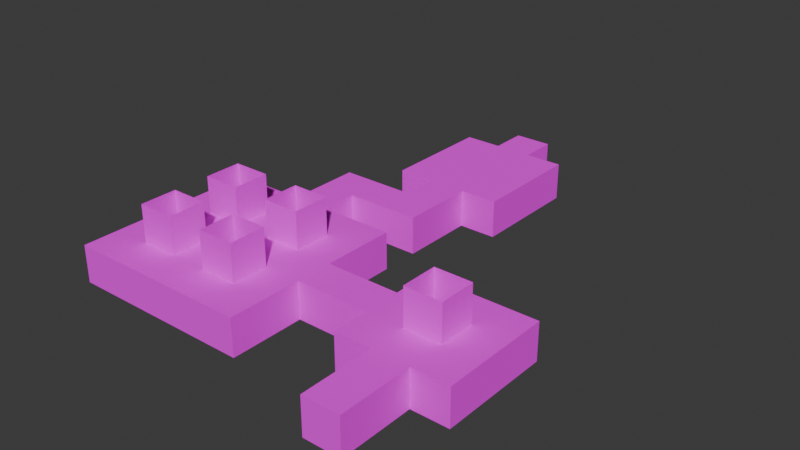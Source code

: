 # Source: ArtDungeonScene1.blend  (saved by Blender 4.5.90; exported with 4.5.12 LTS)
import bpy
from mathutils import Matrix  # noqa: F401  (used for matrix-valued properties, if any)

bpy.ops.wm.read_factory_settings(use_empty=True)
scene = bpy.context.scene
scene.name = 'Scene'

# ---- collections
col_collection = bpy.data.collections.new('Collection'); scene.collection.children.link(col_collection)

# ---- images (referenced by path relative to the original .blend; pixels are not part of the script)
import os
ASSET_DIR = os.environ.get("B2B_ASSET_DIR", "")  # directory of the original .blend (textures are referenced by path, not embedded)
HERE = os.path.dirname(os.path.abspath(__file__))  # packed textures are extracted next to this script under _unpacked/

def load_image(name, relpath, width, height, colorspace="sRGB"):
    """Load a texture the original file referenced (path relative to the .blend, or extracted next to this script)."""
    p = next((c for c in (os.path.join(HERE, relpath), os.path.join(ASSET_DIR, relpath)) if relpath and os.path.exists(c)), "")
    if p:
        img = bpy.data.images.load(p, check_existing=True)
        img.name = name
    else:  # same state as the original file: an image datablock whose file is absent (Cycles renders it pink)
        img = bpy.data.images.new(name, width, height)
        img.source = "FILE"
        img.filepath = "//" + (relpath or name)
    img.colorspace_settings.name = colorspace
    return img
img_ceilingtiles_png = load_image('CeilingTiles.png', 'CeilingTiles.png', 1024, 1024, 'sRGB')
img_tiles_moss_jpg = load_image('Tiles_Moss.jpg', 'Tiles_Moss.jpg', 1024, 1024, 'sRGB')
img_lightmap = load_image('Lightmap', 'Lightmap.png', 1024, 1024, 'sRGB')
img_wall_stone_png = load_image('Wall_Stone.png', 'Wall_Stone.png', 1024, 1024, 'sRGB')

# ---- materials (node trees are filled in below, after node groups)
mat_ceilingtiles = bpy.data.materials.new('CeilingTiles')
mat_ceilingtiles.alpha_threshold = 0.0
mat_ceilingtiles.use_backface_culling = True
mat_ceilingtiles.use_backface_culling_shadow = True
mat_ceilingtiles.roughness = 0.5
mat_ceilingtiles.line_color = (0.0, 0.0, 0.0, 1.0)
mat_groundtiles = bpy.data.materials.new('GroundTiles')
mat_wallstone = bpy.data.materials.new('WallStone')

# ---- material node trees
mat_ceilingtiles.use_nodes = True; mat_ceilingtiles.node_tree.nodes.clear()
_N = mat_ceilingtiles.node_tree.nodes; _L = mat_ceilingtiles.node_tree.links
n0 = _N.new('ShaderNodeOutputMaterial'); n0.name = 'Material Output'; n0.location = (324, 116)
n1 = _N.new('ShaderNodeBsdfPrincipled'); n1.name = 'Principled BSDF'; n1.location = (-76, 116)
n1.inputs[2].default_value = 1.0
n2 = _N.new('ShaderNodeTexImage'); n2.name = 'Image Texture'; n2.location = (-542, 241)
n2.image = img_ceilingtiles_png
n2.interpolation = 'Closest'
_L.new(n1.outputs[0], n0.inputs[0])
_L.new(n2.outputs[0], n1.inputs[0])
n0.is_active_output = True
mat_groundtiles.use_nodes = True; mat_groundtiles.node_tree.nodes.clear()
_N = mat_groundtiles.node_tree.nodes; _L = mat_groundtiles.node_tree.links
n0 = _N.new('ShaderNodeOutputMaterial'); n0.name = 'Material Output'; n0.location = (200, 100)
n1 = _N.new('ShaderNodeBsdfPrincipled'); n1.name = 'Principled BSDF'; n1.location = (-200, 100)
n1.inputs[2].default_value = 1.0
n2 = _N.new('ShaderNodeTexImage'); n2.name = 'Image Texture'; n2.location = (-490, 80)
n2.image = img_tiles_moss_jpg
n2.interpolation = 'Closest'
n3 = _N.new('ShaderNodeTexImage'); n3.name = 'Image Texture.001'; n3.location = (-203, 410)
n3.image = img_lightmap
n4 = _N.new('ShaderNodeUVMap'); n4.name = 'UV Map'; n4.location = (-431, 282)
n4.uv_map = 'LightMap'
_L.new(n4.outputs[0], n3.inputs[0])
_L.new(n1.outputs[0], n0.inputs[0])
_L.new(n2.outputs[0], n1.inputs[0])
n0.is_active_output = True
mat_wallstone.use_nodes = True; mat_wallstone.node_tree.nodes.clear()
_N = mat_wallstone.node_tree.nodes; _L = mat_wallstone.node_tree.links
n0 = _N.new('ShaderNodeOutputMaterial'); n0.name = 'Material Output'; n0.location = (301, 160)
n1 = _N.new('ShaderNodeBsdfPrincipled'); n1.name = 'Principled BSDF'; n1.location = (-99, 160)
n1.inputs[2].default_value = 1.0
n2 = _N.new('ShaderNodeTexImage'); n2.name = 'Image Texture'; n2.location = (-572, 207)
n2.image = img_wall_stone_png
n3 = _N.new('ShaderNodeTexImage'); n3.name = 'Image Texture.001'; n3.location = (-573, -71)
n3.image = img_lightmap
n4 = _N.new('ShaderNodeUVMap'); n4.name = 'UV Map'; n4.location = (-792, -146)
n4.uv_map = 'LightMap'
n5 = _N.new('ShaderNodeUVMap'); n5.name = 'UV Map.001'; n5.location = (-793, 81)
n5.uv_map = 'UVMap'
_L.new(n1.outputs[0], n0.inputs[0])
_L.new(n4.outputs[0], n3.inputs[0])
_L.new(n5.outputs[0], n2.inputs[0])
_L.new(n2.outputs[0], n1.inputs[0])
n0.is_active_output = True

# ---- world
world_world = bpy.data.worlds.new('World'); scene.world = world_world
world_world.use_nodes = True; world_world.node_tree.nodes.clear()
_N = world_world.node_tree.nodes; _L = world_world.node_tree.links
n0 = _N.new('ShaderNodeOutputWorld'); n0.name = 'World Output'; n0.location = (200, 100)
n1 = _N.new('ShaderNodeBackground'); n1.name = 'Background'; n1.location = (-200, 100)
n1.inputs[0].default_value = (0.05088, 0.05088, 0.05088, 1.0)
_L.new(n1.outputs[0], n0.inputs[0])
n0.is_active_output = True
world_world.color = (0.05088, 0.05088, 0.05088)
world_world.sun_shadow_jitter_overblur = 0.0

# ---- meshes
me_cube = bpy.data.meshes.new('Cube')
me_cube.from_pydata([(0.5, 0.5, 1.0), (0.5, 0.5, 0.0), (0.5, -0.5, 1.0), (0.5, -0.5, 0.0), (-0.5, 0.5, 1.0), (-0.5, 0.5, 0.0), (-0.5, -0.5, 1.0), (-0.5, -0.5, 0.0), (-0.5, -1.5, 0.0), (-0.5, -1.5, 1.0), (0.5, -1.5, 1.0), (0.5, -1.5, 0.0), (0.5, 1.5, 0.0), (-0.5, 1.5, 0.0), (0.5, 1.5, 1.0), (-0.5, 1.5, 1.0), (1.5, 0.5, 1.0), (1.5, 0.5, 0.0), (1.5, 1.5, 1.0), (1.5, 1.5, 0.0), (-1.5, 0.5, 1.0), (-1.5, 0.5, 0.0), (-1.5, 1.5, 1.0), (-1.5, 1.5, 0.0), (0.5, 2.5, 0.0), (-0.5, 2.5, 0.0), (0.5, 2.5, 1.0), (-0.5, 2.5, 1.0), (1.5, 2.5, 1.0), (1.5, 2.5, 0.0), (-1.5, 2.5, 1.0), (-1.5, 2.5, 0.0), (0.5, 3.5, 0.0), (-0.5, 3.5, 0.0), (0.5, 3.5, 1.0), (-0.5, 3.5, 1.0), (1.5, 3.5, 1.0), (1.5, 3.5, 0.0), (-1.5, 3.5, 1.0), (-1.5, 3.5, 0.0), (-0.5, 1.5, 2.0), (0.5, 1.5, 2.0), (-0.5, 2.5, 2.0), (0.5, 2.5, 2.0), (-2.5, 2.5, 1.0), (-2.5, 1.5, 1.0), (-2.5, 1.5, 0.0), (-2.5, 2.5, 0.0), (-3.5, 2.5, 1.0), (-3.5, 1.5, 1.0), (-3.5, 1.5, 0.0), (-3.5, 2.5, 0.0), (-4.5, 2.5, 1.0), (-4.5, 1.5, 1.0), (-4.5, 1.5, 0.0), (-4.5, 2.5, 0.0), (-3.5, 3.5, 1.0), (-3.5, 3.5, 0.0), (-4.5, 3.5, 1.0), (-4.5, 3.5, 0.0), (-3.5, 4.5, 1.0), (-3.5, 4.5, 0.0), (-4.5, 4.5, 1.0), (-4.5, 4.5, 0.0), (-3.5, 0.5, 1.0), (-3.5, 0.5, 0.0), (-4.5, 0.5, 1.0), (-4.5, 0.5, 0.0), (-3.5, -0.5, 1.0), (-3.5, -0.5, 0.0), (-4.5, -0.5, 1.0), (-4.5, -0.5, 0.0), (-5.5, 2.5, 1.0), (-5.5, 1.5, 1.0), (-5.5, 1.5, 0.0), (-5.5, 2.5, 0.0), (-5.5, 3.5, 1.0), (-5.5, 3.5, 0.0), (-5.5, 4.5, 1.0), (-5.5, 4.5, 0.0), (-5.5, 0.5, 1.0), (-5.5, 0.5, 0.0), (-5.5, -0.5, 1.0), (-5.5, -0.5, 0.0), (-6.5, 2.5, 1.0), (-6.5, 1.5, 1.0), (-6.5, 1.5, 0.0), (-6.5, 2.5, 0.0), (-6.5, 3.5, 1.0), (-6.5, 3.5, 0.0), (-6.5, 4.5, 1.0), (-6.5, 4.5, 0.0), (-6.5, 0.5, 1.0), (-6.5, 0.5, 0.0), (-6.5, -0.5, 1.0), (-6.5, -0.5, 0.0), (-7.5, 2.5, 1.0), (-7.5, 1.5, 1.0), (-7.5, 1.5, 0.0), (-7.5, 2.5, 0.0), (-7.5, 3.5, 1.0), (-7.5, 3.5, 0.0), (-7.5, 4.5, 1.0), (-7.5, 4.5, 0.0), (-7.5, 0.5, 1.0), (-7.5, 0.5, 0.0), (-7.5, -0.5, 1.0), (-7.5, -0.5, 0.0), (-8.5, 2.5, 1.0), (-8.5, 1.5, 1.0), (-8.5, 1.5, 0.0), (-8.5, 2.5, 0.0), (-8.5, 3.5, 1.0), (-8.5, 3.5, 0.0), (-8.5, 4.5, 1.0), (-8.5, 4.5, 0.0), (-8.5, 0.5, 1.0), (-8.5, 0.5, 0.0), (-8.5, -0.5, 1.0), (-8.5, -0.5, 0.0), (-4.5, 3.5, 2.0), (-4.5, 2.5, 2.0), (-4.5, 0.5, 2.0), (-4.5, 1.5, 2.0), (-5.5, 3.5, 2.0), (-5.5, 2.5, 2.0), (-5.5, 0.5, 2.0), (-5.5, 1.5, 2.0), (-7.5, 2.5, 2.0), (-6.5, 2.5, 2.0), (-6.5, 1.5, 2.0), (-7.5, 1.5, 2.0), (-6.5, 3.5, 2.0), (-6.5, 0.5, 2.0), (-7.5, 3.5, 2.0), (-7.5, 0.5, 2.0), (-6.5, 5.5, 0.0), (-5.5, 5.5, 0.0), (-5.5, 5.5, 1.0), (-6.5, 5.5, 1.0), (-6.5, 6.5, 0.0), (-5.5, 6.5, 0.0), (-5.5, 6.5, 1.0), (-6.5, 6.5, 1.0), (-4.5, 5.5, 1.0), (-4.5, 5.5, 0.0), (-4.5, 6.5, 1.0), (-4.5, 6.5, 0.0), (-3.5, 5.5, 1.0), (-3.5, 5.5, 0.0), (-3.5, 6.5, 1.0), (-3.5, 6.5, 0.0), (-4.5, 7.5, 1.0), (-4.5, 7.5, 0.0), (-3.5, 7.5, 1.0), (-3.5, 7.5, 0.0), (-4.5, 8.5, 1.0), (-4.5, 8.5, 0.0), (-3.5, 8.5, 1.0), (-3.5, 8.5, 0.0), (-2.5, 7.5, 1.0), (-2.5, 7.5, 0.0), (-2.5, 8.5, 1.0), (-2.5, 8.5, 0.0), (-5.5, 7.5, 1.0), (-5.5, 7.5, 0.0), (-5.5, 8.5, 1.0), (-5.5, 8.5, 0.0), (-4.5, 9.5, 1.0), (-4.5, 9.5, 0.0), (-3.5, 9.5, 1.0), (-3.5, 9.5, 0.0), (-2.5, 9.5, 1.0), (-2.5, 9.5, 0.0), (-5.5, 9.5, 1.0), (-5.5, 9.5, 0.0), (-4.5, 10.5, 1.0), (-4.5, 10.5, 0.0), (-3.5, 10.5, 1.0), (-3.5, 10.5, 0.0), (-2.5, 10.5, 1.0), (-2.5, 10.5, 0.0), (-5.5, 10.5, 1.0), (-5.5, 10.5, 0.0), (-4.5, 11.5, 1.0), (-4.5, 11.5, 0.0), (-3.5, 11.5, 1.0), (-3.5, 11.5, 0.0)], [], [(0, 2, 6, 4), (3, 7, 8, 11), (7, 5, 4, 6), (5, 7, 3, 1), (1, 3, 2, 0), (1, 0, 16, 17), (11, 8, 9, 10), (6, 2, 10, 9), (2, 3, 11, 10), (7, 6, 9, 8), (15, 22, 30, 27), (5, 13, 23, 21), (5, 1, 12, 13), (0, 4, 15, 14), (17, 16, 18, 19), (0, 14, 18, 16), (12, 1, 17, 19), (12, 19, 29, 24), (20, 21, 23, 22), (22, 23, 46, 45), (4, 5, 21, 20), (15, 4, 20, 22), (29, 28, 36, 37), (24, 29, 37, 32), (31, 25, 33, 39), (13, 12, 24, 25), (23, 13, 25, 31), (19, 18, 28, 29), (26, 14, 41, 43), (18, 14, 26, 28), (33, 32, 34, 35), (34, 32, 37, 36), (33, 35, 38, 39), (25, 24, 32, 33), (27, 30, 38, 35), (30, 31, 39, 38), (28, 26, 34, 36), (26, 27, 35, 34), (27, 26, 43, 42), (14, 15, 40, 41), (15, 27, 42, 40), (46, 47, 51, 50), (23, 31, 47, 46), (31, 30, 44, 47), (30, 22, 45, 44), (49, 50, 65, 64), (45, 46, 50, 49), (44, 45, 49, 48), (47, 44, 48, 51), (66, 70, 82, 80), (48, 49, 53, 52), (55, 51, 57, 59), (50, 51, 55, 54), (56, 58, 62, 60), (104, 97, 131, 135), (51, 48, 56, 57), (48, 52, 58, 56), (61, 60, 62, 63), (57, 56, 60, 61), (59, 57, 61, 63), (55, 59, 77, 75), (66, 64, 68, 70), (53, 49, 64, 66), (50, 54, 67, 65), (59, 63, 79, 77), (68, 69, 71, 70), (70, 71, 83, 82), (65, 67, 71, 69), (64, 65, 69, 68), (74, 75, 87, 86), (73, 80, 92, 85), (80, 82, 94, 92), (90, 91, 136, 139), (72, 73, 85, 84), (62, 58, 76, 78), (52, 53, 73, 72), (63, 62, 78, 79), (67, 54, 74, 81), (92, 104, 135, 133), (71, 67, 81, 83), (54, 55, 75, 74), (52, 72, 125, 121), (92, 94, 106, 104), (91, 90, 102, 103), (84, 85, 97, 96), (94, 95, 107, 106), (78, 76, 88, 90), (83, 81, 93, 95), (75, 77, 89, 87), (81, 74, 86, 93), (77, 79, 91, 89), (76, 72, 84, 88), (82, 83, 95, 94), (104, 106, 118, 116), (103, 102, 114, 115), (96, 97, 109, 108), (106, 107, 119, 118), (100, 96, 108, 112), (86, 87, 99, 98), (90, 88, 100, 102), (95, 93, 105, 107), (87, 89, 101, 99), (93, 86, 98, 105), (89, 91, 103, 101), (72, 76, 124, 125), (109, 110, 111, 108), (108, 111, 113, 112), (112, 113, 115, 114), (110, 109, 116, 117), (117, 116, 118, 119), (97, 104, 116, 109), (98, 99, 111, 110), (102, 100, 112, 114), (107, 105, 117, 119), (99, 101, 113, 111), (105, 98, 110, 117), (101, 103, 115, 113), (88, 84, 129, 132), (66, 80, 126, 122), (96, 100, 134, 128), (100, 88, 132, 134), (73, 53, 123, 127), (58, 52, 121, 120), (80, 73, 127, 126), (84, 96, 128, 129), (76, 58, 120, 124), (53, 66, 122, 123), (97, 85, 130, 131), (85, 92, 133, 130), (137, 138, 144, 145), (79, 78, 138, 137), (78, 90, 139, 138), (91, 79, 137, 136), (141, 142, 143, 140), (136, 137, 141, 140), (139, 136, 140, 143), (138, 139, 143, 142), (144, 146, 150, 148), (141, 137, 145, 147), (138, 142, 146, 144), (142, 141, 147, 146), (149, 148, 150, 151), (145, 144, 148, 149), (147, 145, 149, 151), (147, 151, 155, 153), (153, 155, 159, 157), (151, 150, 154, 155), (146, 147, 153, 152), (150, 146, 152, 154), (158, 156, 168, 170), (154, 158, 162, 160), (154, 152, 156, 158), (159, 163, 173, 171), (161, 160, 162, 163), (155, 154, 160, 161), (159, 155, 161, 163), (166, 167, 175, 174), (164, 165, 167, 166), (156, 152, 164, 166), (153, 157, 167, 165), (152, 153, 165, 164), (170, 168, 176, 178), (173, 172, 180, 181), (171, 173, 181, 179), (156, 166, 174, 168), (163, 162, 172, 173), (157, 159, 171, 169), (162, 158, 170, 172), (167, 157, 169, 175), (179, 178, 186, 187), (177, 176, 182, 183), (178, 179, 181, 180), (175, 169, 177, 183), (174, 175, 183, 182), (172, 170, 178, 180), (169, 171, 179, 177), (168, 174, 182, 176), (184, 185, 187, 186), (178, 176, 184, 186), (176, 177, 185, 184), (177, 179, 187, 185)])
me_cube.polygons.foreach_set('material_index', [0, 1, 2, 1, 2, 2, 2, 0, 2, 2, 0, 1, 1, 0, 2, 0, 1, 1, 2, 2, 2, 0, 2, 1, 1, 1, 1, 2, 2, 0, 2, 2, 2, 1, 0, 2, 0, 0, 2, 2, 2, 1, 1, 2, 0, 2, 2, 0, 2, 0, 0, 1, 1, 0, 2, 2, 0, 2, 2, 1, 1, 0, 0, 1, 1, 2, 2, 1, 2, 1, 0, 0, 2, 0, 0, 0, 2, 1, 2, 1, 1, 2, 0, 2, 0, 2, 0, 1, 1, 1, 1, 0, 2, 0, 2, 0, 2, 0, 1, 0, 1, 1, 1, 1, 2, 2, 2, 2, 2, 2, 0, 1, 0, 1, 1, 1, 1, 2, 2, 2, 2, 2, 2, 2, 2, 2, 2, 2, 2, 2, 2, 0, 1, 2, 1, 2, 0, 0, 1, 0, 2, 2, 2, 1, 1, 1, 2, 2, 0, 0, 0, 0, 1, 2, 2, 1, 2, 2, 0, 1, 2, 0, 2, 1, 0, 2, 1, 0, 1, 2, 2, 2, 1, 2, 0, 1, 0, 2, 0, 2, 1])
_uv = me_cube.uv_layers.new(name='UVMap')
_uv.uv.foreach_set('vector', [-6.079, -5.084, -6.079, -6.608, -4.556, -6.608, -4.556, -5.084, -1.464, 3.041, -1.002, 3.041, -1.002, 3.503, -1.464, 3.503, -4.885, 0.003396, -3.892, 0.003396, -3.892, 0.9958, -4.885, 0.9958, -1.002, 2.579, -1.002, 3.041, -1.464, 3.041, -1.464, 2.579, -3.892, 0.003396, -4.885, 0.003396, -4.885, 0.9958, -3.892, 0.9958, 3.551, 0.003396, 3.551, 0.9958, 4.543, 0.9958, 4.543, 0.003396, 3.551, 0.003396, 2.558, 0.003396, 2.558, 0.9958, 3.551, 0.9958, -4.556, -6.608, -6.079, -6.608, -6.079, -8.131, -4.556, -8.131, -4.885, 0.9958, -4.885, 0.003396, -5.877, 0.003396, -5.877, 0.9958, -4.885, 0.003396, -4.885, 0.9958, -5.877, 0.9958, -5.877, 0.003396, -4.556, -3.561, -3.033, -3.561, -3.033, -2.038, -4.556, -2.038, -1.002, 2.579, -1.002, 2.117, -0.5395, 2.117, -0.5395, 2.579, -1.002, 2.579, -1.464, 2.579, -1.464, 2.117, -1.002, 2.117, -6.079, -5.084, -4.556, -5.084, -4.556, -3.561, -6.079, -3.561, -3.892, 0.003396, -3.892, 0.9958, -2.9, 0.9958, -2.9, 0.003396, -6.079, -5.084, -6.079, -3.561, -7.603, -3.561, -7.603, -5.084, -1.464, 2.117, -1.464, 2.579, -1.926, 2.579, -1.926, 2.117, -1.464, 2.117, -1.926, 2.117, -1.926, 1.655, -1.464, 1.655, -3.892, 0.9958, -3.892, 0.003396, -2.9, 0.003396, -2.9, 0.9958, 1.566, 0.9958, 1.566, 0.003396, 0.5734, 0.003396, 0.5734, 0.9958, 2.558, 0.9958, 2.558, 0.003396, 1.566, 0.003396, 1.566, 0.9958, -4.556, -3.561, -4.556, -5.084, -3.033, -5.084, -3.033, -3.561, -1.908, 0.003396, -1.908, 0.9958, -0.9152, 0.9958, -0.9152, 0.003396, -1.464, 1.655, -1.926, 1.655, -1.926, 1.193, -1.464, 1.193, -0.5395, 1.655, -1.002, 1.655, -1.002, 1.193, -0.5395, 1.193, -1.002, 2.117, -1.464, 2.117, -1.464, 1.655, -1.002, 1.655, -0.5395, 2.117, -1.002, 2.117, -1.002, 1.655, -0.5395, 1.655, -2.9, 0.003396, -2.9, 0.9958, -1.908, 0.9958, -1.908, 0.003396, -1.908, 0.9958, -2.9, 0.9958, -2.9, 1.988, -1.908, 1.988, -7.603, -3.561, -6.079, -3.561, -6.079, -2.038, -7.603, -2.038, 2.558, 0.003396, 3.551, 0.003396, 3.551, 0.9958, 2.558, 0.9958, 3.551, 0.9958, 3.551, 0.003396, 4.543, 0.003396, 4.543, 0.9958, 2.558, 0.003396, 2.558, 0.9958, 1.566, 0.9958, 1.566, 0.003396, -1.002, 1.655, -1.464, 1.655, -1.464, 1.193, -1.002, 1.193, -4.556, -2.038, -3.033, -2.038, -3.033, -0.5149, -4.556, -0.5149, -1.908, 0.9958, -1.908, 0.003396, -0.9152, 0.003396, -0.9152, 0.9958, -7.603, -2.038, -6.079, -2.038, -6.079, -0.5149, -7.603, -0.5149, -6.079, -2.038, -4.556, -2.038, -4.556, -0.5149, -6.079, -0.5149, 2.558, 0.9958, 3.551, 0.9958, 3.551, 1.988, 2.558, 1.988, 3.551, 0.9958, 2.558, 0.9958, 2.558, 1.988, 3.551, 1.988, -2.9, 0.9958, -1.908, 0.9958, -1.908, 1.988, -2.9, 1.988, -0.07742, 2.117, -0.07742, 1.655, 0.3846, 1.655, 0.3846, 2.117, -0.5395, 2.117, -0.5395, 1.655, -0.07742, 1.655, -0.07742, 2.117, 1.566, 0.003396, 1.566, 0.9958, 0.5734, 0.9958, 0.5734, 0.003396, -3.033, -2.038, -3.033, -3.561, -1.51, -3.561, -1.51, -2.038, -2.9, 0.9958, -2.9, 0.003396, -3.892, 0.003396, -3.892, 0.9958, 0.5734, 0.9958, 0.5734, 0.003396, -0.419, 0.003396, -0.419, 0.9958, -1.51, -2.038, -1.51, -3.561, 0.01338, -3.561, 0.01338, -2.038, 0.5734, 0.003396, 0.5734, 0.9958, -0.419, 0.9958, -0.419, 0.003396, 1.537, -5.085, 1.537, -6.608, 3.06, -6.608, 3.06, -5.085, 0.01338, -2.038, 0.01338, -3.561, 1.537, -3.561, 1.537, -2.038, 0.8467, 1.655, 0.3846, 1.655, 0.3846, 1.193, 0.8467, 1.193, 0.3846, 2.117, 0.3846, 1.655, 0.8467, 1.655, 0.8467, 2.117, 0.01338, -0.515, 1.537, -0.515, 1.537, 1.008, 0.01338, 1.008, -3.892, 0.9958, -2.9, 0.9958, -2.9, 1.988, -3.892, 1.988, -1.908, 0.003396, -1.908, 0.9958, -0.9152, 0.9958, -0.9152, 0.003396, 0.01338, -2.038, 1.537, -2.038, 1.537, -0.515, 0.01338, -0.515, -0.419, 0.003396, -0.419, 0.9958, -1.411, 0.9958, -1.411, 0.003396, -0.9152, 0.003396, -0.9152, 0.9958, 0.07724, 0.9958, 0.07724, 0.003396, 0.8467, 1.193, 0.3846, 1.193, 0.3846, 0.731, 0.8467, 0.731, 0.8467, 1.655, 0.8467, 1.193, 1.309, 1.193, 1.309, 1.655, 1.537, -5.085, 0.01338, -5.085, 0.01338, -6.608, 1.537, -6.608, 1.537, -3.561, 0.01338, -3.561, 0.01338, -5.085, 1.537, -5.085, 0.3846, 2.117, 0.8467, 2.117, 0.8467, 2.579, 0.3846, 2.579, 0.8467, 1.193, 0.8467, 0.731, 1.309, 0.731, 1.309, 1.193, -0.419, 0.9958, -0.419, 0.003396, -1.411, 0.003396, -1.411, 0.9958, -1.411, 0.9958, -1.411, 0.003396, -2.404, 0.003396, -2.404, 0.9958, 0.3846, 2.579, 0.8467, 2.579, 0.8467, 3.041, 0.3846, 3.041, -3.892, 0.9958, -3.892, 0.003396, -4.885, 0.003396, -4.885, 0.9958, 1.309, 2.117, 1.309, 1.655, 1.771, 1.655, 1.771, 2.117, 3.06, -3.561, 3.06, -5.085, 4.583, -5.085, 4.583, -3.561, 3.06, -5.085, 3.06, -6.608, 4.583, -6.608, 4.583, -5.085, 0.07724, 0.9958, 0.07724, 0.003396, 1.07, 0.003396, 1.07, 0.9958, 3.06, -2.038, 3.06, -3.561, 4.583, -3.561, 4.583, -2.038, 1.537, 1.008, 1.537, -0.515, 3.06, -0.515, 3.06, 1.008, 1.537, -2.038, 1.537, -3.561, 3.06, -3.561, 3.06, -2.038, -1.411, 0.003396, -1.411, 0.9958, -2.404, 0.9958, -2.404, 0.003396, 0.8467, 2.579, 0.8467, 2.117, 1.309, 2.117, 1.309, 2.579, -3.396, 0.9958, -4.389, 0.9958, -4.389, 1.988, -3.396, 1.988, 0.8467, 3.041, 0.8467, 2.579, 1.309, 2.579, 1.309, 3.041, 0.8467, 2.117, 0.8467, 1.655, 1.309, 1.655, 1.309, 2.117, -1.411, 0.9958, -2.404, 0.9958, -2.404, 1.988, -1.411, 1.988, 4.583, -5.085, 4.583, -6.608, 6.106, -6.608, 6.106, -5.085, -3.396, 0.003396, -3.396, 0.9958, -4.389, 0.9958, -4.389, 0.003396, 4.583, -2.038, 4.583, -3.561, 6.106, -3.561, 6.106, -2.038, -3.396, 0.9958, -3.396, 0.003396, -4.389, 0.003396, -4.389, 0.9958, 3.06, 1.008, 3.06, -0.515, 4.583, -0.515, 4.583, 1.008, 1.309, 3.041, 1.309, 2.579, 1.771, 2.579, 1.771, 3.041, 1.309, 1.655, 1.309, 1.193, 1.771, 1.193, 1.771, 1.655, 1.309, 2.579, 1.309, 2.117, 1.771, 2.117, 1.771, 2.579, 1.309, 1.193, 1.309, 0.731, 1.771, 0.731, 1.771, 1.193, 3.06, -0.515, 3.06, -2.038, 4.583, -2.038, 4.583, -0.515, -2.404, 0.9958, -2.404, 0.003396, -3.396, 0.003396, -3.396, 0.9958, 6.106, -5.085, 6.106, -6.608, 7.629, -6.608, 7.629, -5.085, -4.389, 0.003396, -4.389, 0.9958, -5.381, 0.9958, -5.381, 0.003396, 6.106, -2.038, 6.106, -3.561, 7.629, -3.561, 7.629, -2.038, -4.389, 0.9958, -4.389, 0.003396, -5.381, 0.003396, -5.381, 0.9958, 6.106, -0.515, 6.106, -2.038, 7.629, -2.038, 7.629, -0.515, 1.771, 2.117, 1.771, 1.655, 2.233, 1.655, 2.233, 2.117, 4.583, 1.008, 4.583, -0.515, 6.106, -0.515, 6.106, 1.008, 1.771, 3.041, 1.771, 2.579, 2.233, 2.579, 2.233, 3.041, 1.771, 1.655, 1.771, 1.193, 2.233, 1.193, 2.233, 1.655, 1.771, 2.579, 1.771, 2.117, 2.233, 2.117, 2.233, 2.579, 1.771, 1.193, 1.771, 0.731, 2.233, 0.731, 2.233, 1.193, -1.908, 0.9958, -0.9152, 0.9958, -0.9152, 1.988, -1.908, 1.988, -2.9, 0.9958, -2.9, 0.003396, -1.908, 0.003396, -1.908, 0.9958, -1.908, 0.9958, -1.908, 0.003396, -0.9152, 0.003396, -0.9152, 0.9958, -0.9152, 0.9958, -0.9152, 0.003396, 0.07724, 0.003396, 0.07724, 0.9958, -2.9, 0.003396, -2.9, 0.9958, -3.892, 0.9958, -3.892, 0.003396, -3.892, 0.003396, -3.892, 0.9958, -4.885, 0.9958, -4.885, 0.003396, 6.106, -3.561, 6.106, -5.085, 7.629, -5.085, 7.629, -3.561, 2.233, 2.117, 2.233, 1.655, 2.695, 1.655, 2.695, 2.117, 6.106, 1.008, 6.106, -0.515, 7.629, -0.515, 7.629, 1.008, 2.233, 3.041, 2.233, 2.579, 2.695, 2.579, 2.695, 3.041, 2.233, 1.655, 2.233, 1.193, 2.695, 1.193, 2.695, 1.655, 2.233, 2.579, 2.233, 2.117, 2.695, 2.117, 2.695, 2.579, 2.233, 1.193, 2.233, 0.731, 2.695, 0.731, 2.695, 1.193, -0.9152, 0.9958, -1.908, 0.9958, -1.908, 1.988, -0.9152, 1.988, -1.411, 0.9958, -2.404, 0.9958, -2.404, 1.988, -1.411, 1.988, -1.908, 0.9958, -0.9152, 0.9958, -0.9152, 1.988, -1.908, 1.988, -4.389, 0.9958, -3.396, 0.9958, -3.396, 1.988, -4.389, 1.988, -2.404, 0.9958, -1.411, 0.9958, -1.411, 1.988, -2.404, 1.988, -0.9152, 0.9958, -1.908, 0.9958, -1.908, 1.988, -0.9152, 1.988, -3.892, 0.9958, -2.9, 0.9958, -2.9, 1.988, -3.892, 1.988, -3.396, 0.9958, -4.389, 0.9958, -4.389, 1.988, -3.396, 1.988, -2.404, 0.9958, -1.411, 0.9958, -1.411, 1.988, -2.404, 1.988, -2.9, 0.9958, -3.892, 0.9958, -3.892, 1.988, -2.9, 1.988, -4.389, 0.9958, -3.396, 0.9958, -3.396, 1.988, -4.389, 1.988, -2.9, 0.9958, -3.892, 0.9958, -3.892, 1.988, -2.9, 1.988, -2.404, 0.003396, -2.404, 0.9958, -1.411, 0.9958, -1.411, 0.003396, 0.07724, 0.003396, 0.07724, 0.9958, 1.07, 0.9958, 1.07, 0.003396, 3.06, 1.008, 4.583, 1.008, 4.583, 2.531, 3.06, 2.531, 1.771, 0.731, 1.309, 0.731, 1.309, 0.269, 1.771, 0.269, -2.404, 0.003396, -2.404, 0.9958, -3.396, 0.9958, -3.396, 0.003396, 1.771, 0.269, 1.309, 0.269, 1.309, -0.1931, 1.771, -0.1931, 1.07, 0.9958, 1.07, 0.003396, 2.062, 0.003396, 2.062, 0.9958, 3.06, 2.531, 4.583, 2.531, 4.583, 4.055, 3.06, 4.055, 1.537, 2.531, 1.537, 4.055, 0.01338, 4.055, 0.01338, 2.531, 1.309, -0.1931, 1.309, 0.269, 0.8467, 0.269, 0.8467, -0.1931, 3.06, 2.531, 3.06, 4.055, 1.537, 4.055, 1.537, 2.531, -2.404, 0.9958, -2.404, 0.003396, -1.411, 0.003396, -1.411, 0.9958, 1.07, 0.003396, 1.07, 0.9958, 2.062, 0.9958, 2.062, 0.003396, -1.411, 0.003396, -1.411, 0.9958, -0.419, 0.9958, -0.419, 0.003396, 0.8467, -0.1931, 0.8467, 0.269, 0.3846, 0.269, 0.3846, -0.1931, 0.8467, -0.1931, 0.3846, -0.1931, 0.3846, -0.6551, 0.8467, -0.6551, 0.8467, -0.6551, 0.3846, -0.6551, 0.3846, -1.117, 0.8467, -1.117, 2.062, 0.003396, 2.062, 0.9958, 3.054, 0.9958, 3.054, 0.003396, 2.062, 0.9958, 2.062, 0.003396, 3.054, 0.003396, 3.054, 0.9958, 0.01338, 4.055, 1.537, 4.055, 1.537, 5.578, 0.01338, 5.578, 0.01338, 7.101, 1.537, 7.101, 1.537, 8.624, 0.01338, 8.624, 0.01338, 5.578, 0.01338, 7.101, -1.51, 7.101, -1.51, 5.578, 0.01338, 5.578, 1.537, 5.578, 1.537, 7.101, 0.01338, 7.101, 0.3846, -1.117, -0.07742, -1.117, -0.07742, -1.579, 0.3846, -1.579, 3.054, 0.003396, 3.054, 0.9958, 4.047, 0.9958, 4.047, 0.003396, -0.419, 0.003396, -0.419, 0.9958, 0.5734, 0.9958, 0.5734, 0.003396, 0.3846, -1.117, 0.3846, -0.6551, -0.07742, -0.6551, -0.07742, -1.117, 4.047, 0.9958, 4.047, 0.003396, 5.039, 0.003396, 5.039, 0.9958, 3.054, 0.9958, 3.054, 0.003396, 4.047, 0.003396, 4.047, 0.9958, 1.537, 7.101, 1.537, 5.578, 3.06, 5.578, 3.06, 7.101, 0.8467, -0.6551, 0.8467, -1.117, 1.309, -1.117, 1.309, -0.6551, -1.411, 0.9958, -1.411, 0.003396, -2.404, 0.003396, -2.404, 0.9958, 0.01338, 8.624, 1.537, 8.624, 1.537, 10.15, 0.01338, 10.15, 5.039, 0.003396, 5.039, 0.9958, 6.032, 0.9958, 6.032, 0.003396, 0.3846, -1.579, -0.07742, -1.579, -0.07742, -2.041, 0.3846, -2.041, 1.537, 7.101, 3.06, 7.101, 3.06, 8.624, 1.537, 8.624, 4.047, 0.003396, 4.047, 0.9958, 5.039, 0.9958, 5.039, 0.003396, 0.8467, -1.117, 0.3846, -1.117, 0.3846, -1.579, 0.8467, -1.579, -1.51, 7.101, 0.01338, 7.101, 0.01338, 8.624, -1.51, 8.624, 1.309, -1.117, 0.8467, -1.117, 0.8467, -1.579, 1.309, -1.579, 6.032, 0.003396, 6.032, 0.9958, 7.024, 0.9958, 7.024, 0.003396, -1.411, 0.003396, -1.411, 0.9958, -2.404, 0.9958, -2.404, 0.003396, -0.419, 0.9958, -0.419, 0.003396, 0.5734, 0.003396, 0.5734, 0.9958, 1.309, -1.579, 0.8467, -1.579, 0.8467, -2.041, 1.309, -2.041, 5.039, 0.9958, 5.039, 0.003396, 6.032, 0.003396, 6.032, 0.9958, -1.51, 8.624, 0.01338, 8.624, 0.01338, 10.15, -1.51, 10.15, 0.8467, -1.579, 0.3846, -1.579, 0.3846, -2.041, 0.8467, -2.041, 1.537, 8.624, 3.06, 8.624, 3.06, 10.15, 1.537, 10.15, -1.411, 0.9958, -1.411, 0.003396, -0.419, 0.003396, -0.419, 0.9958, 0.01338, 10.15, 1.537, 10.15, 1.537, 11.67, 0.01338, 11.67, 6.032, 0.9958, 6.032, 0.003396, 7.024, 0.003396, 7.024, 0.9958, 0.8467, -2.041, 0.3846, -2.041, 0.3846, -2.503, 0.8467, -2.503])
_uv.active_render = True
_uv = me_cube.uv_layers.new(name='LightMap')
_uv.uv.foreach_set('vector', [0.06741, 0.004016, 0.004016, 0.004016, 0.004016, 0.06741, 0.06741, 0.06741, 0.06741, 0.07544, 0.004016, 0.07544, 0.004016, 0.1388, 0.06741, 0.1388, 0.1388, 0.004016, 0.07544, 0.004016, 0.07544, 0.06741, 0.1388, 0.06741, 0.1388, 0.07544, 0.07544, 0.07544, 0.07544, 0.1388, 0.1388, 0.1388, 0.06741, 0.1469, 0.004016, 0.1469, 0.004016, 0.2103, 0.06741, 0.2103, 0.2103, 0.004016, 0.1469, 0.004016, 0.1469, 0.06741, 0.2103, 0.06741, 0.2103, 0.07544, 0.1469, 0.07544, 0.1469, 0.1388, 0.2103, 0.1388, 0.1388, 0.1469, 0.07544, 0.1469, 0.07544, 0.2103, 0.1388, 0.2103, 0.2103, 0.1469, 0.1469, 0.1469, 0.1469, 0.2103, 0.2103, 0.2103, 0.06741, 0.2183, 0.004016, 0.2183, 0.004016, 0.2817, 0.06741, 0.2817, 0.2817, 0.004016, 0.2183, 0.004016, 0.2183, 0.06741, 0.2817, 0.06741, 0.1388, 0.2183, 0.07544, 0.2183, 0.07544, 0.2817, 0.1388, 0.2817, 0.2817, 0.07544, 0.2183, 0.07544, 0.2183, 0.1388, 0.2817, 0.1388, 0.2103, 0.2183, 0.1469, 0.2183, 0.1469, 0.2817, 0.2103, 0.2817, 0.2817, 0.1469, 0.2183, 0.1469, 0.2183, 0.2103, 0.2817, 0.2103, 0.2817, 0.2183, 0.2183, 0.2183, 0.2183, 0.2817, 0.2817, 0.2817, 0.06741, 0.2897, 0.004016, 0.2897, 0.004016, 0.3531, 0.06741, 0.3531, 0.3531, 0.004016, 0.2897, 0.004016, 0.2897, 0.06741, 0.3531, 0.06741, 0.3531, 0.07544, 0.2897, 0.07544, 0.2897, 0.1388, 0.3531, 0.1388, 0.1388, 0.2897, 0.07544, 0.2897, 0.07544, 0.3531, 0.1388, 0.3531, 0.2103, 0.2897, 0.1469, 0.2897, 0.1469, 0.3531, 0.2103, 0.3531, 0.3531, 0.1469, 0.2897, 0.1469, 0.2897, 0.2103, 0.3531, 0.2103, 0.3531, 0.2183, 0.2897, 0.2183, 0.2897, 0.2817, 0.3531, 0.2817, 0.2817, 0.2897, 0.2183, 0.2897, 0.2183, 0.3531, 0.2817, 0.3531, 0.3531, 0.2897, 0.2897, 0.2897, 0.2897, 0.3531, 0.3531, 0.3531, 0.4246, 0.004016, 0.3612, 0.004016, 0.3612, 0.06741, 0.4246, 0.06741, 0.06741, 0.3612, 0.004016, 0.3612, 0.004016, 0.4246, 0.06741, 0.4246, 0.4246, 0.07544, 0.3612, 0.07544, 0.3612, 0.1388, 0.4246, 0.1388, 0.1388, 0.3612, 0.07544, 0.3612, 0.07544, 0.4246, 0.1388, 0.4246, 0.2103, 0.3612, 0.1469, 0.3612, 0.1469, 0.4246, 0.2103, 0.4246, 0.4246, 0.1469, 0.3612, 0.1469, 0.3612, 0.2103, 0.4246, 0.2103, 0.2817, 0.3612, 0.2183, 0.3612, 0.2183, 0.4246, 0.2817, 0.4246, 0.4246, 0.2183, 0.3612, 0.2183, 0.3612, 0.2817, 0.4246, 0.2817, 0.3531, 0.3612, 0.2897, 0.3612, 0.2897, 0.4246, 0.3531, 0.4246, 0.4246, 0.2897, 0.3612, 0.2897, 0.3612, 0.3531, 0.4246, 0.3531, 0.4246, 0.3612, 0.3612, 0.3612, 0.3612, 0.4246, 0.4246, 0.4246, 0.496, 0.004016, 0.4326, 0.004016, 0.4326, 0.06741, 0.496, 0.06741, 0.06741, 0.4326, 0.004016, 0.4326, 0.004016, 0.496, 0.06741, 0.496, 0.496, 0.07544, 0.4326, 0.07544, 0.4326, 0.1388, 0.496, 0.1388, 0.1388, 0.4326, 0.07544, 0.4326, 0.07544, 0.496, 0.1388, 0.496, 0.2103, 0.4326, 0.1469, 0.4326, 0.1469, 0.496, 0.2103, 0.496, 0.496, 0.1469, 0.4326, 0.1469, 0.4326, 0.2103, 0.496, 0.2103, 0.496, 0.2183, 0.4326, 0.2183, 0.4326, 0.2817, 0.496, 0.2817, 0.2817, 0.4326, 0.2183, 0.4326, 0.2183, 0.496, 0.2817, 0.496, 0.496, 0.2897, 0.4326, 0.2897, 0.4326, 0.3531, 0.496, 0.3531, 0.3531, 0.4326, 0.2897, 0.4326, 0.2897, 0.496, 0.3531, 0.496, 0.496, 0.3612, 0.4326, 0.3612, 0.4326, 0.4246, 0.496, 0.4246, 0.4246, 0.4326, 0.3612, 0.4326, 0.3612, 0.496, 0.4246, 0.496, 0.496, 0.4326, 0.4326, 0.4326, 0.4326, 0.496, 0.496, 0.496, 0.5674, 0.004016, 0.504, 0.004016, 0.504, 0.06741, 0.5674, 0.06741, 0.06741, 0.504, 0.004016, 0.504, 0.004016, 0.5674, 0.06741, 0.5674, 0.5674, 0.07544, 0.504, 0.07544, 0.504, 0.1388, 0.5674, 0.1388, 0.1388, 0.504, 0.07544, 0.504, 0.07544, 0.5674, 0.1388, 0.5674, 0.5674, 0.1469, 0.504, 0.1469, 0.504, 0.2103, 0.5674, 0.2103, 0.2103, 0.504, 0.1469, 0.504, 0.1469, 0.5674, 0.2103, 0.5674, 0.2817, 0.504, 0.2183, 0.504, 0.2183, 0.5674, 0.2817, 0.5674, 0.5674, 0.2183, 0.504, 0.2183, 0.504, 0.2817, 0.5674, 0.2817, 0.5674, 0.2897, 0.504, 0.2897, 0.504, 0.3531, 0.5674, 0.3531, 0.3531, 0.504, 0.2897, 0.504, 0.2897, 0.5674, 0.3531, 0.5674, 0.4246, 0.504, 0.3612, 0.504, 0.3612, 0.5674, 0.4246, 0.5674, 0.5674, 0.3612, 0.504, 0.3612, 0.504, 0.4246, 0.5674, 0.4246, 0.496, 0.504, 0.4326, 0.504, 0.4326, 0.5674, 0.496, 0.5674, 0.5674, 0.4326, 0.504, 0.4326, 0.504, 0.496, 0.5674, 0.496, 0.5674, 0.504, 0.504, 0.504, 0.504, 0.5674, 0.5674, 0.5674, 0.6388, 0.004016, 0.5754, 0.004016, 0.5754, 0.06741, 0.6388, 0.06741, 0.06741, 0.5754, 0.004016, 0.5754, 0.004016, 0.6388, 0.06741, 0.6388, 0.6388, 0.07544, 0.5754, 0.07544, 0.5754, 0.1388, 0.6388, 0.1388, 0.1388, 0.5754, 0.07544, 0.5754, 0.07544, 0.6388, 0.1388, 0.6388, 0.6388, 0.1469, 0.5754, 0.1469, 0.5754, 0.2103, 0.6388, 0.2103, 0.2103, 0.5754, 0.1469, 0.5754, 0.1469, 0.6388, 0.2103, 0.6388, 0.6388, 0.2183, 0.5754, 0.2183, 0.5754, 0.2817, 0.6388, 0.2817, 0.2817, 0.5754, 0.2183, 0.5754, 0.2183, 0.6388, 0.2817, 0.6388, 0.3531, 0.5754, 0.2897, 0.5754, 0.2897, 0.6388, 0.3531, 0.6388, 0.6388, 0.2897, 0.5754, 0.2897, 0.5754, 0.3531, 0.6388, 0.3531, 0.6388, 0.3612, 0.5754, 0.3612, 0.5754, 0.4246, 0.6388, 0.4246, 0.4246, 0.5754, 0.3612, 0.5754, 0.3612, 0.6388, 0.4246, 0.6388, 0.6388, 0.4326, 0.5754, 0.4326, 0.5754, 0.496, 0.6388, 0.496, 0.496, 0.5754, 0.4326, 0.5754, 0.4326, 0.6388, 0.496, 0.6388, 0.6388, 0.504, 0.5754, 0.504, 0.5754, 0.5674, 0.6388, 0.5674, 0.5674, 0.5754, 0.504, 0.5754, 0.504, 0.6388, 0.5674, 0.6388, 0.6388, 0.5754, 0.5754, 0.5754, 0.5754, 0.6388, 0.6388, 0.6388, 0.7103, 0.004016, 0.6469, 0.004016, 0.6469, 0.06741, 0.7103, 0.06741, 0.06741, 0.6469, 0.004016, 0.6469, 0.004016, 0.7103, 0.06741, 0.7103, 0.7103, 0.07544, 0.6469, 0.07544, 0.6469, 0.1388, 0.7103, 0.1388, 0.1388, 0.6469, 0.07544, 0.6469, 0.07544, 0.7103, 0.1388, 0.7103, 0.2103, 0.6469, 0.1469, 0.6469, 0.1469, 0.7103, 0.2103, 0.7103, 0.7103, 0.1469, 0.6469, 0.1469, 0.6469, 0.2103, 0.7103, 0.2103, 0.2817, 0.6469, 0.2183, 0.6469, 0.2183, 0.7103, 0.2817, 0.7103, 0.7103, 0.2183, 0.6469, 0.2183, 0.6469, 0.2817, 0.7103, 0.2817, 0.7103, 0.2897, 0.6469, 0.2897, 0.6469, 0.3531, 0.7103, 0.3531, 0.3531, 0.6469, 0.2897, 0.6469, 0.2897, 0.7103, 0.3531, 0.7103, 0.7103, 0.3612, 0.6469, 0.3612, 0.6469, 0.4246, 0.7103, 0.4246, 0.4246, 0.6469, 0.3612, 0.6469, 0.3612, 0.7103, 0.4246, 0.7103, 0.496, 0.6469, 0.4326, 0.6469, 0.4326, 0.7103, 0.496, 0.7103, 0.7103, 0.4326, 0.6469, 0.4326, 0.6469, 0.496, 0.7103, 0.496, 0.7103, 0.504, 0.6469, 0.504, 0.6469, 0.5674, 0.7103, 0.5674, 0.5674, 0.6469, 0.504, 0.6469, 0.504, 0.7103, 0.5674, 0.7103, 0.7103, 0.5754, 0.6469, 0.5754, 0.6469, 0.6388, 0.7103, 0.6388, 0.6388, 0.6469, 0.5754, 0.6469, 0.5754, 0.7103, 0.6388, 0.7103, 0.7103, 0.6469, 0.6469, 0.6469, 0.6469, 0.7103, 0.7103, 0.7103, 0.06741, 0.7183, 0.004016, 0.7183, 0.004016, 0.7817, 0.06741, 0.7817, 0.7817, 0.004016, 0.7183, 0.004016, 0.7183, 0.06741, 0.7817, 0.06741, 0.7817, 0.07544, 0.7183, 0.07544, 0.7183, 0.1388, 0.7817, 0.1388, 0.1388, 0.7183, 0.07544, 0.7183, 0.07544, 0.7817, 0.1388, 0.7817, 0.2103, 0.7183, 0.1469, 0.7183, 0.1469, 0.7817, 0.2103, 0.7817, 0.7817, 0.1469, 0.7183, 0.1469, 0.7183, 0.2103, 0.7817, 0.2103, 0.7817, 0.2183, 0.7183, 0.2183, 0.7183, 0.2817, 0.7817, 0.2817, 0.2817, 0.7183, 0.2183, 0.7183, 0.2183, 0.7817, 0.2817, 0.7817, 0.3531, 0.7183, 0.2897, 0.7183, 0.2897, 0.7817, 0.3531, 0.7817, 0.7817, 0.2897, 0.7183, 0.2897, 0.7183, 0.3531, 0.7817, 0.3531, 0.7817, 0.3612, 0.7183, 0.3612, 0.7183, 0.4246, 0.7817, 0.4246, 0.4246, 0.7183, 0.3612, 0.7183, 0.3612, 0.7817, 0.4246, 0.7817, 0.496, 0.7183, 0.4326, 0.7183, 0.4326, 0.7817, 0.496, 0.7817, 0.7817, 0.4326, 0.7183, 0.4326, 0.7183, 0.496, 0.7817, 0.496, 0.5674, 0.7183, 0.504, 0.7183, 0.504, 0.7817, 0.5674, 0.7817, 0.7817, 0.504, 0.7183, 0.504, 0.7183, 0.5674, 0.7817, 0.5674, 0.7817, 0.5754, 0.7183, 0.5754, 0.7183, 0.6388, 0.7817, 0.6388, 0.6388, 0.7183, 0.5754, 0.7183, 0.5754, 0.7817, 0.6388, 0.7817, 0.7817, 0.6469, 0.7183, 0.6469, 0.7183, 0.7103, 0.7817, 0.7103, 0.7103, 0.7183, 0.6469, 0.7183, 0.6469, 0.7817, 0.7103, 0.7817, 0.7817, 0.7183, 0.7183, 0.7183, 0.7183, 0.7817, 0.7817, 0.7817, 0.06741, 0.7897, 0.004016, 0.7897, 0.004016, 0.8531, 0.06741, 0.8531, 0.8531, 0.004016, 0.7897, 0.004016, 0.7897, 0.06741, 0.8531, 0.06741, 0.1388, 0.7897, 0.07544, 0.7897, 0.07544, 0.8531, 0.1388, 0.8531, 0.8531, 0.07544, 0.7897, 0.07544, 0.7897, 0.1388, 0.8531, 0.1388, 0.2103, 0.7897, 0.1469, 0.7897, 0.1469, 0.8531, 0.2103, 0.8531, 0.8531, 0.1469, 0.7897, 0.1469, 0.7897, 0.2103, 0.8531, 0.2103, 0.8531, 0.2183, 0.7897, 0.2183, 0.7897, 0.2817, 0.8531, 0.2817, 0.2817, 0.7897, 0.2183, 0.7897, 0.2183, 0.8531, 0.2817, 0.8531, 0.8531, 0.2897, 0.7897, 0.2897, 0.7897, 0.3531, 0.8531, 0.3531, 0.3531, 0.7897, 0.2897, 0.7897, 0.2897, 0.8531, 0.3531, 0.8531, 0.8531, 0.3612, 0.7897, 0.3612, 0.7897, 0.4246, 0.8531, 0.4246, 0.4246, 0.7897, 0.3612, 0.7897, 0.3612, 0.8531, 0.4246, 0.8531, 0.8531, 0.4326, 0.7897, 0.4326, 0.7897, 0.496, 0.8531, 0.496, 0.496, 0.7897, 0.4326, 0.7897, 0.4326, 0.8531, 0.496, 0.8531, 0.5674, 0.7897, 0.504, 0.7897, 0.504, 0.8531, 0.5674, 0.8531, 0.8531, 0.504, 0.7897, 0.504, 0.7897, 0.5674, 0.8531, 0.5674, 0.8531, 0.5754, 0.7897, 0.5754, 0.7897, 0.6388, 0.8531, 0.6388, 0.6388, 0.7897, 0.5754, 0.7897, 0.5754, 0.8531, 0.6388, 0.8531, 0.8531, 0.6469, 0.7897, 0.6469, 0.7897, 0.7103, 0.8531, 0.7103, 0.7103, 0.7897, 0.6469, 0.7897, 0.6469, 0.8531, 0.7103, 0.8531, 0.8531, 0.7183, 0.7897, 0.7183, 0.7897, 0.7817, 0.8531, 0.7817, 0.7817, 0.7897, 0.7183, 0.7897, 0.7183, 0.8531, 0.7817, 0.8531, 0.8531, 0.7897, 0.7897, 0.7897, 0.7897, 0.8531, 0.8531, 0.8531, 0.06741, 0.8612, 0.004016, 0.8612, 0.004016, 0.9246, 0.06741, 0.9246, 0.9246, 0.004016, 0.8612, 0.004016, 0.8612, 0.06741, 0.9246, 0.06741, 0.9246, 0.07544, 0.8612, 0.07544, 0.8612, 0.1388, 0.9246, 0.1388, 0.1388, 0.8612, 0.07544, 0.8612, 0.07544, 0.9246, 0.1388, 0.9246, 0.9246, 0.1469, 0.8612, 0.1469, 0.8612, 0.2103, 0.9246, 0.2103, 0.2103, 0.8612, 0.1469, 0.8612, 0.1469, 0.9246, 0.2103, 0.9246, 0.9246, 0.2183, 0.8612, 0.2183, 0.8612, 0.2817, 0.9246, 0.2817, 0.2817, 0.8612, 0.2183, 0.8612, 0.2183, 0.9246, 0.2817, 0.9246, 0.3531, 0.8612, 0.2897, 0.8612, 0.2897, 0.9246, 0.3531, 0.9246, 0.9246, 0.2897, 0.8612, 0.2897, 0.8612, 0.3531, 0.9246, 0.3531, 0.9246, 0.3612, 0.8612, 0.3612, 0.8612, 0.4246, 0.9246, 0.4246, 0.4246, 0.8612, 0.3612, 0.8612, 0.3612, 0.9246, 0.4246, 0.9246, 0.9246, 0.4326, 0.8612, 0.4326, 0.8612, 0.496, 0.9246, 0.496, 0.496, 0.8612, 0.4326, 0.8612, 0.4326, 0.9246, 0.496, 0.9246, 0.5674, 0.8612, 0.504, 0.8612, 0.504, 0.9246, 0.5674, 0.9246, 0.9246, 0.504, 0.8612, 0.504, 0.8612, 0.5674, 0.9246, 0.5674, 0.6388, 0.8612, 0.5754, 0.8612, 0.5754, 0.9246, 0.6388, 0.9246, 0.9246, 0.5754, 0.8612, 0.5754, 0.8612, 0.6388, 0.9246, 0.6388, 0.9246, 0.6469, 0.8612, 0.6469, 0.8612, 0.7103, 0.9246, 0.7103, 0.7103, 0.8612, 0.6469, 0.8612, 0.6469, 0.9246, 0.7103, 0.9246, 0.9246, 0.7183, 0.8612, 0.7183, 0.8612, 0.7817, 0.9246, 0.7817, 0.7817, 0.8612, 0.7183, 0.8612, 0.7183, 0.9246, 0.7817, 0.9246, 0.8531, 0.8612, 0.7897, 0.8612, 0.7897, 0.9246, 0.8531, 0.9246, 0.9246, 0.7897, 0.8612, 0.7897, 0.8612, 0.8531, 0.9246, 0.8531, 0.9246, 0.8612, 0.8612, 0.8612, 0.8612, 0.9246, 0.9246, 0.9246, 0.996, 0.004016, 0.9326, 0.004016, 0.9326, 0.06741, 0.996, 0.06741, 0.06741, 0.9326, 0.004016, 0.9326, 0.004016, 0.996, 0.06741, 0.996, 0.1388, 0.9326, 0.07544, 0.9326, 0.07544, 0.996, 0.1388, 0.996, 0.996, 0.07544, 0.9326, 0.07544, 0.9326, 0.1388, 0.996, 0.1388, 0.996, 0.1469, 0.9326, 0.1469, 0.9326, 0.2103, 0.996, 0.2103, 0.2103, 0.9326, 0.1469, 0.9326, 0.1469, 0.996, 0.2103, 0.996, 0.996, 0.2183, 0.9326, 0.2183, 0.9326, 0.2817, 0.996, 0.2817, 0.2817, 0.9326, 0.2183, 0.9326, 0.2183, 0.996, 0.2817, 0.996, 0.996, 0.2897, 0.9326, 0.2897, 0.9326, 0.3531, 0.996, 0.3531, 0.3531, 0.9326, 0.2897, 0.9326, 0.2897, 0.996, 0.3531, 0.996, 0.4246, 0.9326, 0.3612, 0.9326, 0.3612, 0.996, 0.4246, 0.996, 0.996, 0.3612, 0.9326, 0.3612, 0.9326, 0.4246, 0.996, 0.4246])
_ca = me_cube.color_attributes.new('Attribute', 'BYTE_COLOR', 'CORNER')
_ca.data.foreach_set('color', [0.0331, 0.03071, 0.02122, 1.0, 0.01444, 0.01444, 0.01444, 1.0, 0.01444, 0.01444, 0.01444, 1.0, 0.0331, 0.03071, 0.02122, 1.0, 0.01444, 0.01444, 0.01444, 1.0, 0.01444, 0.01444, 0.01444, 1.0, 0.01444, 0.01444, 0.01444, 1.0, 0.01444, 0.01444, 0.01444, 1.0, 0.01444, 0.01444, 0.01444, 1.0, 0.6376, 0.5841, 0.3712, 1.0, 0.0331, 0.03071, 0.02122, 1.0, 0.01444, 0.01444, 0.01444, 1.0, 0.6376, 0.5841, 0.3712, 1.0, 0.01444, 0.01444, 0.01444, 1.0, 0.01444, 0.01444, 0.01444, 1.0, 0.6376, 0.5841, 0.3712, 1.0, 0.6376, 0.5841, 0.3712, 1.0, 0.01444, 0.01444, 0.01444, 1.0, 0.01444, 0.01444, 0.01444, 1.0, 0.0331, 0.03071, 0.02122, 1.0, 0.6376, 0.5841, 0.3712, 1.0, 0.0331, 0.03071, 0.02122, 1.0, 0.0331, 0.03071, 0.02122, 1.0, 0.6376, 0.5841, 0.3712, 1.0, 0.01444, 0.01444, 0.01444, 1.0, 0.01444, 0.01444, 0.01444, 1.0, 0.01444, 0.01444, 0.01444, 1.0, 0.01444, 0.01444, 0.01444, 1.0, 0.01444, 0.01444, 0.01444, 1.0, 0.01444, 0.01444, 0.01444, 1.0, 0.01444, 0.01444, 0.01444, 1.0, 0.01444, 0.01444, 0.01444, 1.0, 0.01444, 0.01444, 0.01444, 1.0, 0.01444, 0.01444, 0.01444, 1.0, 0.01444, 0.01444, 0.01444, 1.0, 0.01444, 0.01444, 0.01444, 1.0, 0.01444, 0.01444, 0.01444, 1.0, 0.01444, 0.01444, 0.01444, 1.0, 0.01444, 0.01444, 0.01444, 1.0, 0.01444, 0.01444, 0.01444, 1.0, 0.0331, 0.03071, 0.02122, 1.0, 0.0331, 0.03071, 0.02122, 1.0, 0.0331, 0.03071, 0.02122, 1.0, 0.0331, 0.03071, 0.02122, 1.0, 0.6376, 0.5841, 0.3712, 1.0, 0.6376, 0.5841, 0.3712, 1.0, 0.6376, 0.5841, 0.3712, 1.0, 0.6105, 0.5583, 0.3564, 1.0, 0.6376, 0.5841, 0.3712, 1.0, 0.6376, 0.5841, 0.3712, 1.0, 0.6376, 0.5841, 0.3712, 1.0, 0.6376, 0.5841, 0.3712, 1.0, 0.0331, 0.03071, 0.02122, 1.0, 0.0331, 0.03071, 0.02122, 1.0, 0.0331, 0.03071, 0.02122, 1.0, 0.0331, 0.03071, 0.02122, 1.0, 0.6376, 0.5841, 0.3712, 1.0, 0.0331, 0.03071, 0.02122, 1.0, 0.0331, 0.03071, 0.02122, 1.0, 0.6376, 0.5841, 0.3712, 1.0, 0.0331, 0.03071, 0.02122, 1.0, 0.0331, 0.03071, 0.02122, 1.0, 0.0331, 0.03071, 0.02122, 1.0, 0.0331, 0.03071, 0.02122, 1.0, 0.6376, 0.5841, 0.3712, 1.0, 0.6376, 0.5841, 0.3712, 1.0, 0.6376, 0.5841, 0.3712, 1.0, 0.6376, 0.5841, 0.3712, 1.0, 0.6376, 0.5841, 0.3712, 1.0, 0.6376, 0.5841, 0.3712, 1.0, 0.6376, 0.5841, 0.3712, 1.0, 0.6376, 0.5841, 0.3712, 1.0, 0.0331, 0.03071, 0.02122, 1.0, 0.6105, 0.5583, 0.3564, 1.0, 0.6376, 0.5841, 0.3712, 1.0, 0.0331, 0.03071, 0.02122, 1.0, 0.0331, 0.03071, 0.02122, 1.0, 0.6376, 0.5841, 0.3712, 1.0, 0.159, 0.147, 0.09531, 1.0, 0.01444, 0.01444, 0.01444, 1.0, 0.0331, 0.03071, 0.02122, 1.0, 0.6376, 0.5841, 0.3712, 1.0, 0.6105, 0.5583, 0.3564, 1.0, 0.0331, 0.03071, 0.02122, 1.0, 0.0331, 0.03071, 0.02122, 1.0, 0.0331, 0.03071, 0.02122, 1.0, 0.0331, 0.03071, 0.02122, 1.0, 0.0331, 0.03071, 0.02122, 1.0, 0.6376, 0.5841, 0.3712, 1.0, 0.02956, 0.02843, 0.02029, 1.0, 0.0331, 0.03071, 0.02122, 1.0, 0.624, 0.5711, 0.3663, 1.0, 0.6376, 0.5841, 0.3712, 1.0, 0.6376, 0.5841, 0.3712, 1.0, 0.624, 0.5711, 0.3663, 1.0, 0.6376, 0.5841, 0.3712, 1.0, 0.6376, 0.5841, 0.3712, 1.0, 0.6376, 0.5841, 0.3712, 1.0, 0.6376, 0.5841, 0.3712, 1.0, 0.6376, 0.5841, 0.3712, 1.0, 0.6376, 0.5841, 0.3712, 1.0, 0.6376, 0.5841, 0.3712, 1.0, 0.6376, 0.5841, 0.3712, 1.0, 0.6376, 0.5841, 0.3712, 1.0, 0.6376, 0.5841, 0.3712, 1.0, 0.6376, 0.5841, 0.3712, 1.0, 0.6376, 0.5841, 0.3712, 1.0, 0.6376, 0.5841, 0.3712, 1.0, 0.6376, 0.5841, 0.3712, 1.0, 0.0331, 0.03071, 0.02122, 1.0, 0.02956, 0.02843, 0.02029, 1.0, 0.6376, 0.5841, 0.3712, 1.0, 0.0331, 0.03071, 0.02122, 1.0, 0.0331, 0.03071, 0.02122, 1.0, 0.9647, 0.8879, 0.5583, 1.0, 0.9647, 0.8879, 0.5583, 1.0, 0.0331, 0.03071, 0.02122, 1.0, 0.0331, 0.03071, 0.02122, 1.0, 0.0331, 0.03071, 0.02122, 1.0, 0.02956, 0.02843, 0.02029, 1.0, 0.6376, 0.5841, 0.3712, 1.0, 0.6376, 0.5841, 0.3712, 1.0, 0.0331, 0.03071, 0.02122, 1.0, 0.0331, 0.03071, 0.02122, 1.0, 0.0331, 0.03071, 0.02122, 1.0, 0.6376, 0.5841, 0.3712, 1.0, 0.624, 0.5711, 0.3663, 1.0, 0.0331, 0.03071, 0.02122, 1.0, 0.6376, 0.5841, 0.3712, 1.0, 0.0331, 0.03071, 0.02122, 1.0, 0.0331, 0.03071, 0.02122, 1.0, 0.6376, 0.5841, 0.3712, 1.0, 0.6376, 0.5841, 0.3712, 1.0, 0.6376, 0.5841, 0.3712, 1.0, 0.6376, 0.5841, 0.3712, 1.0, 0.6376, 0.5841, 0.3712, 1.0, 0.0331, 0.03071, 0.02122, 1.0, 0.0331, 0.03071, 0.02122, 1.0, 0.0331, 0.03071, 0.02122, 1.0, 0.0331, 0.03071, 0.02122, 1.0, 0.0331, 0.03071, 0.02122, 1.0, 0.6376, 0.5841, 0.3712, 1.0, 0.6376, 0.5841, 0.3712, 1.0, 0.0331, 0.03071, 0.02122, 1.0, 0.02956, 0.02843, 0.02029, 1.0, 0.0331, 0.03071, 0.02122, 1.0, 0.0331, 0.03071, 0.02122, 1.0, 0.0331, 0.03071, 0.02122, 1.0, 0.0331, 0.03071, 0.02122, 1.0, 0.0331, 0.03071, 0.02122, 1.0, 0.0331, 0.03071, 0.02122, 1.0, 0.0331, 0.03071, 0.02122, 1.0, 0.0331, 0.03071, 0.02122, 1.0, 0.0331, 0.03071, 0.02122, 1.0, 0.9647, 0.8879, 0.5583, 1.0, 0.9647, 0.8879, 0.5583, 1.0, 0.0331, 0.03071, 0.02122, 1.0, 0.0331, 0.03071, 0.02122, 1.0, 0.9647, 0.8879, 0.5583, 1.0, 0.9647, 0.8879, 0.5583, 1.0, 0.0331, 0.03071, 0.02122, 1.0, 0.0331, 0.03071, 0.02122, 1.0, 0.9647, 0.8879, 0.5583, 1.0, 0.9647, 0.8879, 0.5583, 1.0, 0.159, 0.147, 0.09531, 1.0, 0.159, 0.147, 0.09531, 1.0, 0.1845, 0.1714, 0.1119, 1.0, 0.1845, 0.1714, 0.1119, 1.0, 0.6376, 0.5841, 0.3712, 1.0, 0.6376, 0.5841, 0.3712, 1.0, 0.159, 0.147, 0.09531, 1.0, 0.159, 0.147, 0.09531, 1.0, 0.6376, 0.5841, 0.3712, 1.0, 0.0331, 0.03071, 0.02122, 1.0, 0.01444, 0.01444, 0.01444, 1.0, 0.159, 0.147, 0.09531, 1.0, 0.0331, 0.03071, 0.02122, 1.0, 0.0331, 0.03071, 0.02122, 1.0, 0.01444, 0.01444, 0.01444, 1.0, 0.01444, 0.01444, 0.01444, 1.0, 0.03434, 0.0319, 0.02217, 1.0, 0.1845, 0.1714, 0.1119, 1.0, 0.1845, 0.1714, 0.1119, 1.0, 0.03434, 0.0319, 0.02217, 1.0, 0.01444, 0.01444, 0.01444, 1.0, 0.159, 0.147, 0.09531, 1.0, 0.1845, 0.1714, 0.1119, 1.0, 0.03434, 0.0319, 0.02217, 1.0, 0.01444, 0.01444, 0.01444, 1.0, 0.01444, 0.01444, 0.01444, 1.0, 0.03434, 0.0319, 0.02217, 1.0, 0.03434, 0.0319, 0.02217, 1.0, 0.159, 0.147, 0.09531, 1.0, 0.01444, 0.01444, 0.01444, 1.0, 0.03434, 0.0319, 0.02217, 1.0, 0.1845, 0.1714, 0.1119, 1.0, 0.03434, 0.0319, 0.02217, 1.0, 0.03434, 0.0319, 0.02217, 1.0, 0.03434, 0.0319, 0.02217, 1.0, 0.03434, 0.0319, 0.02217, 1.0, 0.03434, 0.0319, 0.02217, 1.0, 0.03434, 0.0319, 0.02217, 1.0, 0.03434, 0.0319, 0.02217, 1.0, 0.03434, 0.0319, 0.02217, 1.0, 0.6445, 0.5906, 0.3763, 1.0, 0.1845, 0.1714, 0.1119, 1.0, 0.1845, 0.1714, 0.1119, 1.0, 0.6445, 0.5906, 0.3763, 1.0, 0.1845, 0.1714, 0.1119, 1.0, 0.1845, 0.1714, 0.1119, 1.0, 0.6445, 0.5906, 0.3763, 1.0, 0.6376, 0.5841, 0.3712, 1.0, 0.03434, 0.0319, 0.02217, 1.0, 0.03434, 0.0319, 0.02217, 1.0, 0.03434, 0.0319, 0.02217, 1.0, 0.01764, 0.016, 0.01161, 1.0, 0.0331, 0.03071, 0.02122, 1.0, 0.03434, 0.0319, 0.02217, 1.0, 1.0, 0.9216, 0.5776, 1.0, 1.0, 0.9216, 0.5776, 1.0, 0.1845, 0.1714, 0.1119, 1.0, 0.03434, 0.0319, 0.02217, 1.0, 0.03434, 0.0319, 0.02217, 1.0, 0.1845, 0.1714, 0.1119, 1.0, 0.03434, 0.0319, 0.02217, 1.0, 0.03434, 0.0319, 0.02217, 1.0, 0.03434, 0.0319, 0.02217, 1.0, 0.03434, 0.0319, 0.02217, 1.0, 0.1413, 0.1329, 0.08866, 1.0, 0.01764, 0.016, 0.01161, 1.0, 0.03434, 0.0319, 0.02217, 1.0, 0.1845, 0.1714, 0.1119, 1.0, 0.1845, 0.1714, 0.1119, 1.0, 0.03434, 0.0319, 0.02217, 1.0, 0.01764, 0.016, 0.01161, 1.0, 0.1413, 0.1329, 0.08866, 1.0, 0.6445, 0.5906, 0.3763, 1.0, 0.1845, 0.1714, 0.1119, 1.0, 0.1413, 0.1329, 0.08866, 1.0, 0.1845, 0.1714, 0.1119, 1.0, 0.6445, 0.5906, 0.3763, 1.0, 0.6445, 0.5906, 0.3763, 1.0, 0.6445, 0.5906, 0.3763, 1.0, 0.6445, 0.5906, 0.3763, 1.0, 0.03434, 0.0319, 0.02217, 1.0, 0.03434, 0.0319, 0.02217, 1.0, 0.01764, 0.016, 0.01161, 1.0, 0.03434, 0.0319, 0.02217, 1.0, 0.03434, 0.0319, 0.02217, 1.0, 0.03434, 0.0319, 0.02217, 1.0, 0.03434, 0.0319, 0.02217, 1.0, 0.03434, 0.0319, 0.02217, 1.0, 0.1845, 0.1714, 0.1119, 1.0, 0.6376, 0.5841, 0.3712, 1.0, 0.6445, 0.5906, 0.3763, 1.0, 0.1845, 0.1714, 0.1119, 1.0, 0.6445, 0.5906, 0.3763, 1.0, 0.1845, 0.1714, 0.1119, 1.0, 0.1845, 0.1714, 0.1119, 1.0, 0.6445, 0.5906, 0.3763, 1.0, 0.01764, 0.016, 0.01161, 1.0, 0.1301, 0.1221, 0.08022, 1.0, 0.1845, 0.1714, 0.1119, 1.0, 0.03434, 0.0319, 0.02217, 1.0, 0.03434, 0.0319, 0.02217, 1.0, 0.1845, 0.1714, 0.1119, 1.0, 0.1845, 0.1714, 0.1119, 1.0, 0.03434, 0.0319, 0.02217, 1.0, 0.1845, 0.1714, 0.1119, 1.0, 0.6445, 0.5906, 0.3763, 1.0, 0.1845, 0.1714, 0.1119, 1.0, 0.1301, 0.1221, 0.08022, 1.0, 0.03434, 0.0319, 0.02217, 1.0, 0.1845, 0.1714, 0.1119, 1.0, 0.1301, 0.1221, 0.08022, 1.0, 0.01764, 0.016, 0.01161, 1.0, 0.6445, 0.5906, 0.3763, 1.0, 0.6445, 0.5906, 0.3763, 1.0, 0.6445, 0.5906, 0.3763, 1.0, 0.6172, 0.5647, 0.3613, 1.0, 0.03434, 0.0319, 0.02217, 1.0, 0.03434, 0.0319, 0.02217, 1.0, 0.03434, 0.0319, 0.02217, 1.0, 0.03434, 0.0319, 0.02217, 1.0, 0.03434, 0.0319, 0.02217, 1.0, 0.03434, 0.0319, 0.02217, 1.0, 0.03434, 0.0319, 0.02217, 1.0, 0.03434, 0.0319, 0.02217, 1.0, 0.03434, 0.0319, 0.02217, 1.0, 0.1845, 0.1714, 0.1119, 1.0, 0.01444, 0.01444, 0.01444, 1.0, 0.01444, 0.01444, 0.01444, 1.0, 0.03434, 0.0319, 0.02217, 1.0, 0.03434, 0.0319, 0.02217, 1.0, 0.03434, 0.0319, 0.02217, 1.0, 0.03434, 0.0319, 0.02217, 1.0, 0.03434, 0.0319, 0.02217, 1.0, 0.03434, 0.0319, 0.02217, 1.0, 0.03434, 0.0319, 0.02217, 1.0, 0.03434, 0.0319, 0.02217, 1.0, 0.03434, 0.0319, 0.02217, 1.0, 0.03434, 0.0319, 0.02217, 1.0, 0.03434, 0.0319, 0.02217, 1.0, 0.03434, 0.0319, 0.02217, 1.0, 0.1845, 0.1714, 0.1119, 1.0, 0.03434, 0.0319, 0.02217, 1.0, 0.03434, 0.0319, 0.02217, 1.0, 0.1845, 0.1714, 0.1119, 1.0, 0.6445, 0.5906, 0.3763, 1.0, 0.6376, 0.5841, 0.3712, 1.0, 0.6445, 0.5906, 0.3763, 1.0, 0.6445, 0.5906, 0.3763, 1.0, 0.03434, 0.0319, 0.02217, 1.0, 0.0331, 0.03071, 0.02122, 1.0, 1.0, 0.9216, 0.5776, 1.0, 1.0, 0.9216, 0.5776, 1.0, 0.1845, 0.1714, 0.1119, 1.0, 0.6445, 0.5906, 0.3763, 1.0, 0.6445, 0.5906, 0.3763, 1.0, 0.1845, 0.1714, 0.1119, 1.0, 0.6376, 0.5841, 0.3712, 1.0, 0.6445, 0.5906, 0.3763, 1.0, 0.6445, 0.5906, 0.3763, 1.0, 0.6445, 0.5906, 0.3763, 1.0, 0.03434, 0.0319, 0.02217, 1.0, 0.03434, 0.0319, 0.02217, 1.0, 1.0, 0.9216, 0.5776, 1.0, 1.0, 0.9216, 0.5776, 1.0, 0.03434, 0.0319, 0.02217, 1.0, 0.03434, 0.0319, 0.02217, 1.0, 0.01764, 0.016, 0.01161, 1.0, 0.0331, 0.03071, 0.02122, 1.0, 0.1845, 0.1714, 0.1119, 1.0, 0.03434, 0.0319, 0.02217, 1.0, 0.03434, 0.0319, 0.02217, 1.0, 0.1845, 0.1714, 0.1119, 1.0, 0.03434, 0.0319, 0.02217, 1.0, 0.03434, 0.0319, 0.02217, 1.0, 0.03434, 0.0319, 0.02217, 1.0, 0.03434, 0.0319, 0.02217, 1.0, 0.03434, 0.0319, 0.02217, 1.0, 0.1845, 0.1714, 0.1119, 1.0, 0.1845, 0.1714, 0.1119, 1.0, 0.01764, 0.016, 0.01161, 1.0, 0.03434, 0.0319, 0.02217, 1.0, 0.03434, 0.0319, 0.02217, 1.0, 0.03434, 0.0319, 0.02217, 1.0, 0.03434, 0.0319, 0.02217, 1.0, 0.1845, 0.1714, 0.1119, 1.0, 0.6445, 0.5906, 0.3763, 1.0, 0.6445, 0.5906, 0.3763, 1.0, 0.1845, 0.1714, 0.1119, 1.0, 0.6445, 0.5906, 0.3763, 1.0, 0.6445, 0.5906, 0.3763, 1.0, 0.6445, 0.5906, 0.3763, 1.0, 0.6445, 0.5906, 0.3763, 1.0, 0.6445, 0.5906, 0.3763, 1.0, 0.6445, 0.5906, 0.3763, 1.0, 0.6172, 0.5647, 0.3613, 1.0, 0.6445, 0.5906, 0.3763, 1.0, 0.6445, 0.5906, 0.3763, 1.0, 0.1845, 0.1714, 0.1119, 1.0, 0.1845, 0.1714, 0.1119, 1.0, 0.6445, 0.5906, 0.3763, 1.0, 0.03434, 0.0319, 0.02217, 1.0, 0.03434, 0.0319, 0.02217, 1.0, 0.03434, 0.0319, 0.02217, 1.0, 0.03434, 0.0319, 0.02217, 1.0, 0.03434, 0.0319, 0.02217, 1.0, 0.1845, 0.1714, 0.1119, 1.0, 0.1845, 0.1714, 0.1119, 1.0, 0.03434, 0.0319, 0.02217, 1.0, 0.0331, 0.03071, 0.02122, 1.0, 0.01764, 0.016, 0.01161, 1.0, 0.01764, 0.016, 0.01161, 1.0, 0.03434, 0.0319, 0.02217, 1.0, 0.1845, 0.1714, 0.1119, 1.0, 0.03434, 0.0319, 0.02217, 1.0, 0.01764, 0.016, 0.01161, 1.0, 0.1301, 0.1221, 0.08022, 1.0, 0.03434, 0.0319, 0.02217, 1.0, 0.03434, 0.0319, 0.02217, 1.0, 0.03434, 0.0319, 0.02217, 1.0, 0.03434, 0.0319, 0.02217, 1.0, 0.01764, 0.016, 0.01161, 1.0, 0.1845, 0.1714, 0.1119, 1.0, 0.1301, 0.1221, 0.08022, 1.0, 0.01764, 0.016, 0.01161, 1.0, 0.03434, 0.0319, 0.02217, 1.0, 0.03434, 0.0319, 0.02217, 1.0, 0.03434, 0.0319, 0.02217, 1.0, 0.03434, 0.0319, 0.02217, 1.0, 0.6172, 0.5647, 0.3613, 1.0, 0.6445, 0.5906, 0.3763, 1.0, 0.6445, 0.5906, 0.3763, 1.0, 0.6445, 0.5906, 0.3763, 1.0, 0.03434, 0.0319, 0.02217, 1.0, 0.03434, 0.0319, 0.02217, 1.0, 0.03434, 0.0319, 0.02217, 1.0, 0.03434, 0.0319, 0.02217, 1.0, 0.1845, 0.1714, 0.1119, 1.0, 0.6445, 0.5906, 0.3763, 1.0, 0.6445, 0.5906, 0.3763, 1.0, 0.1845, 0.1714, 0.1119, 1.0, 0.6445, 0.5906, 0.3763, 1.0, 0.6445, 0.5906, 0.3763, 1.0, 0.6445, 0.5906, 0.3763, 1.0, 0.6445, 0.5906, 0.3763, 1.0, 0.6445, 0.5906, 0.3763, 1.0, 0.6172, 0.5647, 0.3613, 1.0, 0.6445, 0.5906, 0.3763, 1.0, 0.6445, 0.5906, 0.3763, 1.0, 0.6445, 0.5906, 0.3763, 1.0, 0.1845, 0.1714, 0.1119, 1.0, 0.1845, 0.1714, 0.1119, 1.0, 0.6445, 0.5906, 0.3763, 1.0, 0.03434, 0.0319, 0.02217, 1.0, 0.03434, 0.0319, 0.02217, 1.0, 1.0, 0.9216, 0.5776, 1.0, 1.0, 0.9216, 0.5776, 1.0, 0.03434, 0.0319, 0.02217, 1.0, 0.1845, 0.1714, 0.1119, 1.0, 0.1845, 0.1714, 0.1119, 1.0, 0.03434, 0.0319, 0.02217, 1.0, 0.03434, 0.0319, 0.02217, 1.0, 0.1845, 0.1714, 0.1119, 1.0, 0.1845, 0.1714, 0.1119, 1.0, 0.03434, 0.0319, 0.02217, 1.0, 0.03434, 0.0319, 0.02217, 1.0, 0.1845, 0.1714, 0.1119, 1.0, 0.1301, 0.1221, 0.08022, 1.0, 0.01764, 0.016, 0.01161, 1.0, 0.1845, 0.1714, 0.1119, 1.0, 0.03434, 0.0319, 0.02217, 1.0, 0.03434, 0.0319, 0.02217, 1.0, 0.1845, 0.1714, 0.1119, 1.0, 0.1845, 0.1714, 0.1119, 1.0, 0.03434, 0.0319, 0.02217, 1.0, 0.01764, 0.016, 0.01161, 1.0, 0.1301, 0.1221, 0.08022, 1.0, 0.03434, 0.0319, 0.02217, 1.0, 0.0331, 0.03071, 0.02122, 1.0, 0.03434, 0.0319, 0.02217, 1.0, 0.03434, 0.0319, 0.02217, 1.0, 0.6445, 0.5906, 0.3763, 1.0, 0.6445, 0.5906, 0.3763, 1.0, 0.1845, 0.1714, 0.1119, 1.0, 0.1845, 0.1714, 0.1119, 1.0, 0.03434, 0.0319, 0.02217, 1.0, 0.03434, 0.0319, 0.02217, 1.0, 0.03434, 0.0319, 0.02217, 1.0, 0.01764, 0.016, 0.01161, 1.0, 0.1845, 0.1714, 0.1119, 1.0, 0.6445, 0.5906, 0.3763, 1.0, 0.1845, 0.1714, 0.1119, 1.0, 0.1301, 0.1221, 0.08022, 1.0, 0.6445, 0.5906, 0.3763, 1.0, 0.6445, 0.5906, 0.3763, 1.0, 0.1845, 0.1714, 0.1119, 1.0, 0.1845, 0.1714, 0.1119, 1.0, 0.6445, 0.5906, 0.3763, 1.0, 0.6445, 0.5906, 0.3763, 1.0, 0.1845, 0.1714, 0.1119, 1.0, 0.1845, 0.1714, 0.1119, 1.0, 0.6445, 0.5906, 0.3763, 1.0, 0.1845, 0.1714, 0.1119, 1.0, 0.1301, 0.1221, 0.08022, 1.0, 0.1845, 0.1714, 0.1119, 1.0, 0.03434, 0.0319, 0.02217, 1.0, 0.03434, 0.0319, 0.02217, 1.0, 1.0, 0.9216, 0.5776, 1.0, 1.0, 0.9216, 0.5776, 1.0, 0.03434, 0.0319, 0.02217, 1.0, 0.03434, 0.0319, 0.02217, 1.0, 1.0, 0.9216, 0.5776, 1.0, 1.0, 0.9216, 0.5776, 1.0, 0.03434, 0.0319, 0.02217, 1.0, 0.03434, 0.0319, 0.02217, 1.0, 1.0, 0.9216, 0.5776, 1.0, 1.0, 0.9216, 0.5776, 1.0, 0.03434, 0.0319, 0.02217, 1.0, 0.03434, 0.0319, 0.02217, 1.0, 1.0, 0.9216, 0.5776, 1.0, 1.0, 0.9216, 0.5776, 1.0, 0.03434, 0.0319, 0.02217, 1.0, 0.03434, 0.0319, 0.02217, 1.0, 1.0, 0.9216, 0.5776, 1.0, 1.0, 0.9216, 0.5776, 1.0, 0.03434, 0.0319, 0.02217, 1.0, 0.03434, 0.0319, 0.02217, 1.0, 1.0, 0.9216, 0.5776, 1.0, 1.0, 0.9216, 0.5776, 1.0, 0.03434, 0.0319, 0.02217, 1.0, 0.03434, 0.0319, 0.02217, 1.0, 1.0, 0.9216, 0.5776, 1.0, 1.0, 0.9216, 0.5776, 1.0, 0.03434, 0.0319, 0.02217, 1.0, 0.03434, 0.0319, 0.02217, 1.0, 1.0, 0.9216, 0.5776, 1.0, 1.0, 0.9216, 0.5776, 1.0, 0.03434, 0.0319, 0.02217, 1.0, 0.03434, 0.0319, 0.02217, 1.0, 1.0, 0.9216, 0.5776, 1.0, 1.0, 0.9216, 0.5776, 1.0, 0.03434, 0.0319, 0.02217, 1.0, 0.03434, 0.0319, 0.02217, 1.0, 1.0, 0.9216, 0.5776, 1.0, 1.0, 0.9216, 0.5776, 1.0, 0.03434, 0.0319, 0.02217, 1.0, 0.03434, 0.0319, 0.02217, 1.0, 1.0, 0.9216, 0.5776, 1.0, 1.0, 0.9216, 0.5776, 1.0, 0.03434, 0.0319, 0.02217, 1.0, 0.03434, 0.0319, 0.02217, 1.0, 1.0, 0.9216, 0.5776, 1.0, 1.0, 0.9216, 0.5776, 1.0, 0.01444, 0.01444, 0.01444, 1.0, 0.01444, 0.01444, 0.01444, 1.0, 0.01444, 0.01444, 0.01444, 1.0, 0.01444, 0.01444, 0.01444, 1.0, 0.1845, 0.1714, 0.1119, 1.0, 0.03434, 0.0319, 0.02217, 1.0, 0.01444, 0.01444, 0.01444, 1.0, 0.01444, 0.01444, 0.01444, 1.0, 0.03434, 0.0319, 0.02217, 1.0, 0.03434, 0.0319, 0.02217, 1.0, 0.01444, 0.01444, 0.01444, 1.0, 0.01444, 0.01444, 0.01444, 1.0, 0.1845, 0.1714, 0.1119, 1.0, 0.1845, 0.1714, 0.1119, 1.0, 0.01444, 0.01444, 0.01444, 1.0, 0.01444, 0.01444, 0.01444, 1.0, 0.01444, 0.01444, 0.01444, 1.0, 0.01444, 0.01444, 0.01444, 1.0, 0.01444, 0.01444, 0.01444, 1.0, 0.01444, 0.01444, 0.01444, 1.0, 0.01444, 0.01444, 0.01444, 1.0, 0.01444, 0.01444, 0.01444, 1.0, 0.01444, 0.01444, 0.01444, 1.0, 0.01444, 0.01444, 0.01444, 1.0, 0.01444, 0.01444, 0.01444, 1.0, 0.01444, 0.01444, 0.01444, 1.0, 0.01444, 0.01444, 0.01444, 1.0, 0.01444, 0.01444, 0.01444, 1.0, 0.01444, 0.01444, 0.01444, 1.0, 0.01444, 0.01444, 0.01444, 1.0, 0.01444, 0.01444, 0.01444, 1.0, 0.01444, 0.01444, 0.01444, 1.0, 0.01444, 0.01444, 0.01444, 1.0, 0.01444, 0.01444, 0.01444, 1.0, 0.01444, 0.01444, 0.01444, 1.0, 0.01444, 0.01444, 0.01444, 1.0, 0.01444, 0.01444, 0.01444, 1.0, 0.01444, 0.01444, 0.01444, 1.0, 0.01444, 0.01444, 0.01444, 1.0, 0.01444, 0.01444, 0.01444, 1.0, 0.01444, 0.01444, 0.01444, 1.0, 0.01444, 0.01444, 0.01444, 1.0, 0.01444, 0.01444, 0.01444, 1.0, 0.01444, 0.01444, 0.01444, 1.0, 0.01444, 0.01444, 0.01444, 1.0, 0.01444, 0.01444, 0.01444, 1.0, 0.01444, 0.01444, 0.01444, 1.0, 0.01444, 0.01444, 0.01444, 1.0, 0.01444, 0.01444, 0.01444, 1.0, 0.01444, 0.01444, 0.01444, 1.0, 0.01444, 0.01444, 0.01444, 1.0, 0.01444, 0.01444, 0.01444, 1.0, 0.01444, 0.01444, 0.01444, 1.0, 0.01444, 0.01444, 0.01444, 1.0, 0.01444, 0.01444, 0.01444, 1.0, 0.01444, 0.01444, 0.01444, 1.0, 0.01444, 0.01444, 0.01444, 1.0, 0.01444, 0.01444, 0.01444, 1.0, 0.01444, 0.01444, 0.01444, 1.0, 0.01444, 0.01444, 0.01444, 1.0, 0.01444, 0.01444, 0.01444, 1.0, 0.01444, 0.01444, 0.01444, 1.0, 0.01444, 0.01444, 0.01444, 1.0, 0.01444, 0.01444, 0.01444, 1.0, 0.01444, 0.01444, 0.01444, 1.0, 0.01444, 0.01444, 0.01444, 1.0, 0.01444, 0.01444, 0.01444, 1.0, 0.01444, 0.01444, 0.01444, 1.0, 0.01444, 0.01444, 0.01444, 1.0, 0.01444, 0.01444, 0.01444, 1.0, 0.01444, 0.01444, 0.01444, 1.0, 0.01444, 0.01444, 0.01444, 1.0, 0.01444, 0.01444, 0.01444, 1.0, 0.01444, 0.01444, 0.01444, 1.0, 0.01444, 0.01444, 0.01444, 1.0, 0.01444, 0.01444, 0.01444, 1.0, 0.01444, 0.01444, 0.01444, 1.0, 0.01444, 0.01444, 0.01444, 1.0, 0.01444, 0.01444, 0.01444, 1.0, 0.01444, 0.01444, 0.01444, 1.0, 0.01444, 0.01444, 0.01444, 1.0, 0.01444, 0.01444, 0.01444, 1.0, 0.01444, 0.01444, 0.01444, 1.0, 0.01444, 0.01444, 0.01444, 1.0, 0.01444, 0.01444, 0.01444, 1.0, 0.01444, 0.01444, 0.01444, 1.0, 0.01444, 0.01444, 0.01444, 1.0, 0.01444, 0.01444, 0.01444, 1.0, 0.01444, 0.01444, 0.01444, 1.0, 0.01444, 0.01444, 0.01444, 1.0, 0.01444, 0.01444, 0.01444, 1.0, 0.01444, 0.01444, 0.01444, 1.0, 0.01444, 0.01444, 0.01444, 1.0, 0.01444, 0.01444, 0.01444, 1.0, 0.01444, 0.01444, 0.01444, 1.0, 0.01444, 0.01444, 0.01444, 1.0, 0.01444, 0.01444, 0.01444, 1.0, 0.01444, 0.01444, 0.01444, 1.0, 0.01444, 0.01444, 0.01444, 1.0, 0.01444, 0.01444, 0.01444, 1.0, 0.01444, 0.01444, 0.01444, 1.0, 0.01444, 0.01444, 0.01444, 1.0, 0.01444, 0.01444, 0.01444, 1.0, 0.01444, 0.01444, 0.01444, 1.0, 0.01444, 0.01444, 0.01444, 1.0, 0.01444, 0.01444, 0.01444, 1.0, 0.01444, 0.01444, 0.01444, 1.0, 0.01444, 0.01444, 0.01444, 1.0, 0.01444, 0.01444, 0.01444, 1.0, 0.01444, 0.01444, 0.01444, 1.0, 0.01444, 0.01444, 0.01444, 1.0, 0.01444, 0.01444, 0.01444, 1.0, 0.01444, 0.01444, 0.01444, 1.0, 0.01444, 0.01444, 0.01444, 1.0, 0.01444, 0.01444, 0.01444, 1.0, 0.01444, 0.01444, 0.01444, 1.0, 0.01444, 0.01444, 0.01444, 1.0, 0.01444, 0.01444, 0.01444, 1.0, 0.01444, 0.01444, 0.01444, 1.0, 0.01444, 0.01444, 0.01444, 1.0, 0.01444, 0.01444, 0.01444, 1.0, 0.01444, 0.01444, 0.01444, 1.0, 0.01444, 0.01444, 0.01444, 1.0, 0.01444, 0.01444, 0.01444, 1.0, 0.01444, 0.01444, 0.01444, 1.0, 0.01444, 0.01444, 0.01444, 1.0, 0.01444, 0.01444, 0.01444, 1.0, 0.01444, 0.01444, 0.01444, 1.0, 0.01444, 0.01444, 0.01444, 1.0, 0.01444, 0.01444, 0.01444, 1.0, 0.01444, 0.01444, 0.01444, 1.0, 0.01444, 0.01444, 0.01444, 1.0, 0.01444, 0.01444, 0.01444, 1.0, 0.01444, 0.01444, 0.01444, 1.0, 0.01444, 0.01444, 0.01444, 1.0, 0.01444, 0.01444, 0.01444, 1.0, 0.01444, 0.01444, 0.01444, 1.0, 0.01444, 0.01444, 0.01444, 1.0, 0.01444, 0.01444, 0.01444, 1.0, 0.01444, 0.01444, 0.01444, 1.0, 0.01444, 0.01444, 0.01444, 1.0, 0.01444, 0.01444, 0.01444, 1.0, 0.01444, 0.01444, 0.01444, 1.0, 0.01444, 0.01444, 0.01444, 1.0, 0.01444, 0.01444, 0.01444, 1.0, 0.01444, 0.01444, 0.01444, 1.0, 0.01444, 0.01444, 0.01444, 1.0, 0.01444, 0.01444, 0.01444, 1.0, 0.01444, 0.01444, 0.01444, 1.0, 0.01444, 0.01444, 0.01444, 1.0, 0.01444, 0.01444, 0.01444, 1.0, 0.01444, 0.01444, 0.01444, 1.0, 0.01444, 0.01444, 0.01444, 1.0, 0.01444, 0.01444, 0.01444, 1.0, 0.01444, 0.01444, 0.01444, 1.0, 0.01444, 0.01444, 0.01444, 1.0, 0.01444, 0.01444, 0.01444, 1.0, 0.01444, 0.01444, 0.01444, 1.0, 0.01444, 0.01444, 0.01444, 1.0, 0.01444, 0.01444, 0.01444, 1.0, 0.01444, 0.01444, 0.01444, 1.0, 0.01444, 0.01444, 0.01444, 1.0, 0.01444, 0.01444, 0.01444, 1.0, 0.01444, 0.01444, 0.01444, 1.0, 0.01444, 0.01444, 0.01444, 1.0, 0.01444, 0.01444, 0.01444, 1.0, 0.01444, 0.01444, 0.01444, 1.0, 0.01444, 0.01444, 0.01444, 1.0, 0.01444, 0.01444, 0.01444, 1.0, 0.01444, 0.01444, 0.01444, 1.0, 0.01444, 0.01444, 0.01444, 1.0, 0.01444, 0.01444, 0.01444, 1.0, 0.01444, 0.01444, 0.01444, 1.0, 0.01444, 0.01444, 0.01444, 1.0, 0.01444, 0.01444, 0.01444, 1.0, 0.01444, 0.01444, 0.01444, 1.0, 0.01444, 0.01444, 0.01444, 1.0, 0.01444, 0.01444, 0.01444, 1.0, 0.01444, 0.01444, 0.01444, 1.0, 0.01444, 0.01444, 0.01444, 1.0, 0.01444, 0.01444, 0.01444, 1.0, 0.01444, 0.01444, 0.01444, 1.0, 0.01444, 0.01444, 0.01444, 1.0, 0.01444, 0.01444, 0.01444, 1.0, 0.01444, 0.01444, 0.01444, 1.0, 0.01444, 0.01444, 0.01444, 1.0, 0.01444, 0.01444, 0.01444, 1.0, 0.01444, 0.01444, 0.01444, 1.0, 0.01444, 0.01444, 0.01444, 1.0, 0.01444, 0.01444, 0.01444, 1.0, 0.01444, 0.01444, 0.01444, 1.0, 0.01444, 0.01444, 0.01444, 1.0, 0.01444, 0.01444, 0.01444, 1.0, 0.01444, 0.01444, 0.01444, 1.0, 0.01444, 0.01444, 0.01444, 1.0, 0.01444, 0.01444, 0.01444, 1.0, 0.01444, 0.01444, 0.01444, 1.0, 0.01444, 0.01444, 0.01444, 1.0, 0.01444, 0.01444, 0.01444, 1.0, 0.01444, 0.01444, 0.01444, 1.0, 0.01444, 0.01444, 0.01444, 1.0, 0.01444, 0.01444, 0.01444, 1.0, 0.01444, 0.01444, 0.01444, 1.0, 0.01444, 0.01444, 0.01444, 1.0, 0.01444, 0.01444, 0.01444, 1.0, 0.01444, 0.01444, 0.01444, 1.0, 0.01444, 0.01444, 0.01444, 1.0, 0.01444, 0.01444, 0.01444, 1.0])
me_cube.materials.append(mat_ceilingtiles)
me_cube.materials.append(mat_groundtiles)
me_cube.materials.append(mat_wallstone)
me_cube.use_mirror_vertex_groups = False
me_cube.use_paint_bone_selection = False
me_cube.use_paint_mask_vertex = True
me_cube.update()

# ---- objects
ob_levelmesh = bpy.data.objects.new('LevelMesh', me_cube)

# ---- transforms, parenting, visibility, modifiers, constraints
ob_levelmesh.location = (0.0, 0.0, 0.0)
ob_levelmesh.lock_rotations_4d = False
ob_levelmesh.empty_display_type = 'ARROWS'
ob_levelmesh.lineart.crease_threshold = 0.0

# ---- collection membership
col_collection.objects.link(ob_levelmesh)

# ---- scene / render settings (as saved in the file)
scene.frame_start = 1; scene.frame_end = 250; scene.frame_set(1)
scene.render.engine = 'BLENDER_EEVEE_NEXT'
scene.cycles.use_denoising = False
scene.cycles.samples = 1024
scene.cycles.adaptive_threshold = 0.1
scene.cycles.bake_type = 'DIFFUSE'
scene.eevee.use_shadows = False
bpy.context.view_layer.update()

# ---- added for rendering (the .blend has no active camera and no usable light): camera, sun
cam_auto = bpy.data.cameras.new('AutoCamera')
cam_auto.lens = 50.0
cam_auto.sensor_width = 36.0
cam_auto.clip_end = 1000.0
ob_auto_camera = bpy.data.objects.new('AutoCamera', cam_auto)
scene.collection.objects.link(ob_auto_camera)
ob_auto_camera.location = (11.7872, -13.3447, 13.2298)
ob_auto_camera.rotation_euler = (1.09748, -7.21219e-08, 0.694738)
scene.camera = ob_auto_camera
light_auto_sun = bpy.data.lights.new('AutoSun', 'SUN')
light_auto_sun.energy = 3.0
light_auto_sun.angle = 0.0523599
ob_auto_sun = bpy.data.objects.new('AutoSun', light_auto_sun)
scene.collection.objects.link(ob_auto_sun)
ob_auto_sun.rotation_euler = (0.872665, 0.174533, 0.523599)
bpy.context.view_layer.update()
